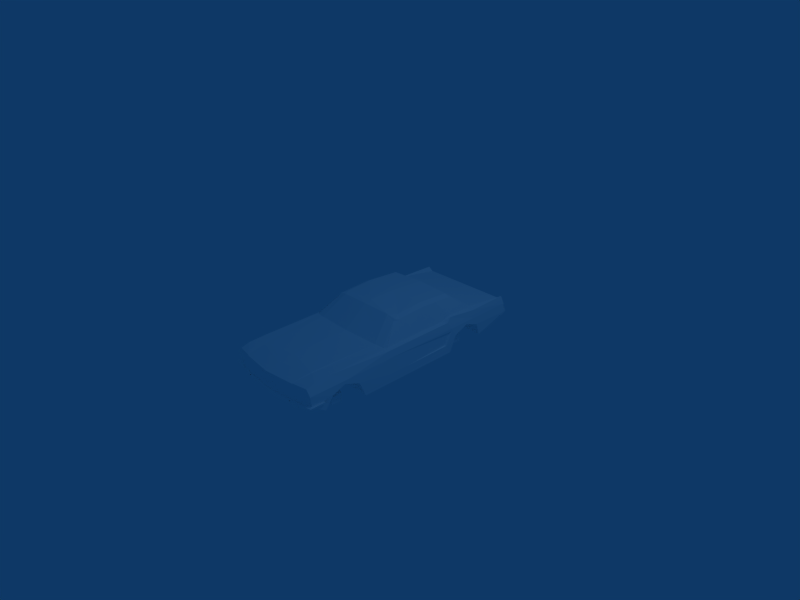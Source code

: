 # Source: ifordEmu-C.blend  (saved by Blender 2.48.1; exported with 4.5.12 LTS)
import bpy
from mathutils import Matrix  # noqa: F401  (used for matrix-valued properties, if any)

bpy.ops.wm.read_factory_settings(use_empty=True)
scene = bpy.context.scene
scene.name = 'Scene'

# ---- collections
col_collection_1 = bpy.data.collections.new('Collection 1'); scene.collection.children.link(col_collection_1)

# ---- materials (node trees are filled in below, after node groups)
mat_material_1bo = bpy.data.materials.new('Material#1bo')
mat_material_1bo.alpha_threshold = 0.0
mat_material_1bo.diffuse_color = (1.0, 1.0, 1.0, 1.0)
mat_material_1bo.roughness = 0.5
mat_material_1bo.line_color = (0.0, 0.0, 0.0, 1.0)

# ---- material node trees

# ---- world
world_world = bpy.data.worlds.new('World'); scene.world = world_world
world_world.color = (0.05656, 0.2208, 0.4)
world_world.use_sun_shadow = False
world_world.sun_shadow_jitter_overblur = 0.0
world_world.cycles.sampling_method = 'MANUAL'
world_world.cycles.sample_map_resolution = 256

# ---- cameras
cam_camera = bpy.data.cameras.new('Camera')
cam_camera.passepartout_alpha = 0.2
cam_camera.clip_end = 100.0
cam_camera.lens = 35.0
cam_camera.ortho_scale = 7.314
cam_camera.show_passepartout = False
cam_camera.show_safe_areas = True
cam_camera.dof.focus_distance = 0.0
cam_camera.dof.aperture_fstop = 128.0

# ---- lights
light_spot = bpy.data.lights.new('Spot', 'POINT')
light_spot.transmission_factor = 0.0
light_spot.cutoff_distance = 30.0
light_spot.energy = 100.0
light_spot.shadow_buffer_clip_start = 1.001
light_spot.shadow_soft_size = 1.0
light_spot.shadow_maximum_resolution = 0.006
light_spot.use_absolute_resolution = True
light_spot.cycles.use_multiple_importance_sampling = False

# ---- meshes
me_body_prm0_ma_material = bpy.data.meshes.new('body.prm0_Ma_Material')
me_body_prm0_ma_material.from_pydata([(0.1109, 1.912, -0.06147), (0.1109, 1.912, -0.06147), (-0.1149, 1.913, 0.0132), (-0.1149, 1.913, 0.0132), (-0.1068, 1.912, -0.06147), (-0.1068, 1.912, -0.06147), (0.1177, 1.913, 0.0132), (0.1177, 1.913, 0.0132), (0.5757, 0.195, 0.3692), (0.5757, 0.195, 0.3692), (0.5757, 0.195, 0.3692), (0.5757, 0.195, 0.3692), (0.5757, 0.195, 0.3692), (0.6853, 0.4825, 0.1386), (0.6853, 0.4825, 0.1386), (0.6853, 0.4825, 0.1386), (0.6853, 0.4825, 0.1386), (0.6853, 0.4825, 0.1386), (0.5591, 0.5111, 0.1554), (0.5591, 0.5111, 0.1554), (0.5591, 0.5111, 0.1554), (-0.1068, 1.887, -0.06147), (-0.1149, 1.888, 0.0132), (0.1177, 1.888, 0.0132), (0.1109, 1.887, -0.06147), (-0.5906, -0.9589, -0.4507), (-0.5906, -0.9589, -0.4507), (-0.5906, -0.9589, -0.4507), (-0.5906, -0.9663, -0.3093), (-0.5906, -0.9663, -0.3093), (-0.5906, -0.9663, -0.3093), (-0.5906, -1.13, -0.3093), (-0.5906, -1.13, -0.3093), (-0.5906, -1.13, -0.3093), (-0.5906, -1.134, -0.4467), (-0.5906, -1.134, -0.4467), (-0.5906, -1.134, -0.4467), (-0.5906, 1.326, -0.4539), (-0.5906, 1.326, -0.4539), (-0.5906, 1.326, -0.4539), (-0.5906, 1.326, -0.3381), (-0.5906, 1.326, -0.3381), (-0.5906, 1.326, -0.3381), (-0.5906, 1.162, -0.3381), (-0.5906, 1.162, -0.3381), (-0.5906, 1.162, -0.3381), (-0.5906, 1.162, -0.4646), (-0.5906, 1.162, -0.4646), (-0.5906, 1.162, -0.4646), (-0.5596, 0.5124, 0.1542), (-0.5596, 0.5124, 0.1542), (-4.123e-05, 0.551, 0.1739), (-4.123e-05, 0.551, 0.1739), (-4.123e-05, 0.551, 0.1739), (-4.128e-05, 0.2237, 0.4226), (-4.128e-05, 0.2237, 0.4226), (-0.5757, 0.195, 0.3692), (-0.5757, 0.195, 0.3692), (-0.5757, 0.195, 0.3692), (-0.5757, 0.195, 0.3692), (-0.5757, 0.195, 0.3692), (-0.6853, 0.4825, 0.1386), (-0.6853, 0.4825, 0.1386), (-0.6853, 0.4825, 0.1386), (-0.6853, 0.4825, 0.1386), (-0.3669, 1.118, -0.3852), (-0.3669, 1.118, -0.3852), (-0.3669, 1.369, -0.3571), (-0.3669, 1.369, -0.3571), (-0.3871, -1.174, -0.3774), (-0.3871, -1.174, -0.3774), (-0.3871, -0.9233, -0.3992), (-0.3871, -0.9233, -0.3992), (0.7345, 0.2182, 0.1261), (0.7345, 0.2182, 0.1261), (0.7345, 0.2182, 0.1261), (0.7345, 0.4667, 0.1185), (0.7345, 0.4667, 0.1185), (0.7345, 0.4667, 0.1185), (0.7345, 0.4667, 0.1185), (0.7345, 0.4667, 0.1185), (0.7345, 0.4667, 0.1185), (0.7345, 0.4667, 0.1185), (0.7345, 0.4667, 0.1185), (0.6006, 0.134, 0.3565), (0.6006, 0.134, 0.3565), (0.6006, 0.134, 0.3565), (-0.4074, -1.174, -0.2124), (-0.4074, -1.174, -0.2124), (-0.3669, 1.118, -0.2124), (-0.3669, 1.118, -0.2124), (-0.7346, 0.2182, 0.1261), (-0.7346, 0.2182, 0.1261), (-0.7346, 0.4667, 0.1185), (-0.7346, 0.4667, 0.1185), (-0.7346, 0.4667, 0.1185), (-0.7346, 0.4667, 0.1185), (-0.7346, 0.4667, 0.1185), (-0.7346, 0.4667, 0.1185), (-0.7346, 0.4667, 0.1185), (-0.6006, 0.134, 0.3565), (-0.6006, 0.134, 0.3565), (-0.3669, 1.369, -0.2124), (-0.3669, 1.369, -0.2124), (-0.4074, -0.9233, -0.2124), (-0.4074, -0.9233, -0.2124), (0.733, -1.92, -0.04843), (0.733, -1.92, -0.04843), (0.733, -1.895, 0.02024), (0.733, -1.895, 0.02024), (0.7352, -1.866, 0.02145), (0.5649, -1.895, 0.02024), (0.5649, -1.895, 0.02024), (0.5628, -1.866, 0.02145), (0.5649, -1.92, -0.04843), (0.5649, -1.92, -0.04843), (0.5628, -1.876, -0.1183), (0.5649, -1.905, -0.1171), (0.5649, -1.905, -0.1171), (0.733, -1.905, -0.1171), (0.733, -1.905, -0.1171), (-0.7332, -1.92, -0.04843), (-0.7332, -1.92, -0.04843), (-0.7332, -1.905, -0.1171), (-0.7332, -1.905, -0.1171), (-0.7353, -1.876, -0.1183), (-0.5651, -1.905, -0.1171), (-0.5651, -1.905, -0.1171), (-0.5629, -1.876, -0.1183), (-0.5651, -1.92, -0.04843), (-0.5651, -1.92, -0.04843), (-0.5629, -1.866, 0.02145), (-0.5651, -1.895, 0.02024), (-0.5651, -1.895, 0.02024), (-0.7332, -1.895, 0.02024), (-0.7332, -1.895, 0.02024), (0.7352, -1.876, -0.1183), (-0.7353, -1.866, 0.02145), (-0.7257, 1.816, 0.06945), (-0.7257, 1.816, 0.06945), (-0.7257, 1.816, 0.06945), (-0.728, 1.687, 0.1041), (-0.728, 1.687, 0.1041), (-0.797, 1.816, -0.01927), (-0.797, 1.816, -0.01927), (-0.7302, 1.414, 0.1147), (-0.7302, 1.414, 0.1147), (-0.797, 1.154, -0.01738), (-0.7831, 0.4913, 0.09371), (-0.797, 0.4913, -0.0155), (-0.7831, 0.134, 0.0956), (-0.797, 0.134, -0.01927), (-0.797, -0.7394, -0.01927), (-0.7945, -0.7394, -0.06304), (-0.7945, -0.7394, -0.06304), (-0.797, -0.8218, -0.1612), (-0.797, -0.8218, -0.1612), (-0.7815, -0.6459, -0.2756), (-0.7815, -0.6459, -0.2756), (-0.7724, -0.7394, -0.421), (-0.7724, -0.7394, -0.421), (-0.7724, 0.134, -0.421), (-0.7724, 0.134, -0.421), (0.7723, 0.134, -0.421), (0.7723, 0.134, -0.421), (0.7723, -0.7394, -0.421), (0.7723, -0.7394, -0.421), (0.7815, -0.6459, -0.2756), (0.7815, -0.6459, -0.2756), (0.797, -0.8218, -0.1612), (0.797, -0.8218, -0.1612), (0.7945, -0.7394, -0.06304), (0.7945, -0.7394, -0.06304), (0.797, -0.7394, -0.01927), (0.797, 0.134, -0.01927), (0.7831, 0.134, 0.0956), (0.797, 0.4913, -0.0155), (0.7831, 0.4913, 0.09371), (0.797, 1.154, -0.01738), (0.7301, 1.414, 0.1147), (0.7301, 1.414, 0.1147), (0.797, 1.816, -0.01927), (0.797, 1.816, -0.01927), (0.7278, 1.687, 0.1041), (0.7278, 1.687, 0.1041), (0.7256, 1.816, 0.06945), (0.7256, 1.816, 0.06945), (0.7256, 1.816, 0.06945), (-0.4922, 1.856, 0.06945), (-0.4922, 1.856, 0.06945), (-0.522, 1.565, 0.1115), (-0.4787, 1.866, 0.06945), (-0.4787, 1.866, 0.06945), (-0.5105, 1.571, 0.1189), (-5.621e-05, 1.708, 0.1067), (-5.074e-05, 1.455, 0.1336), (0.5117, 1.571, 0.1189), (0.5667, 0.5328, 0.1374), (0.5667, 0.5328, 0.1374), (0.5219, 1.565, 0.1115), (0.6926, 0.5017, 0.1232), (0.6926, 0.5017, 0.1232), (0.6926, 0.5017, 0.1232), (0.6926, 0.5017, 0.1232), (0.7345, -0.6048, 0.1261), (0.7345, -0.6048, 0.1261), (0.7345, -0.6048, 0.1261), (0.7831, -0.6633, 0.09606), (0.7615, -0.7376, 0.1547), (0.7831, -1.189, 0.1096), (0.797, -1.189, -0.0155), (0.797, -1.889, -0.01927), (0.797, -1.889, -0.01927), (0.797, -1.276, -0.1475), (0.797, -1.276, -0.1475), (0.797, -1.889, -0.1676), (0.797, -1.889, -0.1676), (0.767, -1.37, -0.3625), (0.767, -1.37, -0.3625), (0.7386, -1.72, -0.33), (0.7386, -1.72, -0.33), (0.7386, -1.72, -0.33), (-0.7346, 0.187, 0.1261), (-0.7346, 0.187, 0.1261), (-0.7346, -0.5293, 0.1261), (-0.7346, -0.5293, 0.1261), (-0.7831, -0.6634, 0.0956), (-0.7615, -0.7377, 0.1537), (-0.797, -1.189, -0.0155), (-0.7831, -1.189, 0.1096), (-0.797, -1.889, -0.01927), (-0.797, -1.889, -0.01927), (-0.7691, -1.856, 0.111), (-0.7691, -1.856, 0.111), (-0.7691, -1.856, 0.111), (0.7207, 1.69, -0.3268), (0.7207, 1.69, -0.3268), (0.7207, 1.69, -0.3268), (0.782, 1.816, -0.1738), (0.782, 1.816, -0.1738), (0.782, 1.816, -0.1738), (0.6214, 1.755, -0.3273), (0.6214, 1.755, -0.3273), (0.4851, 1.866, -0.1738), (0.4758, 1.779, -0.3384), (0.4758, 1.779, -0.3384), (3.044e-06, 1.915, -0.1738), (-2.865e-05, 1.829, -0.3552), (-2.865e-05, 1.829, -0.3552), (-0.4843, 1.866, -0.1738), (-0.4751, 1.779, -0.3384), (-0.4751, 1.779, -0.3384), (-0.6211, 1.755, -0.3273), (-0.6211, 1.755, -0.3273), (-0.7208, 1.69, -0.3268), (-0.7208, 1.69, -0.3268), (-0.7208, 1.69, -0.3268), (-0.782, 1.816, -0.1738), (-0.782, 1.816, -0.1738), (-0.782, 1.816, -0.1738), (-0.7671, 1.563, -0.343), (-0.7671, 1.563, -0.343), (-0.7836, 1.789, -0.1744), (-0.7836, 1.789, -0.1744), (-0.7836, 1.789, -0.1744), (-0.797, 1.46, -0.1474), (-0.797, 1.46, -0.1474), (-0.797, 1.255, -0.06765), (-0.797, 1.255, -0.06765), (-6.031e-05, 1.92, 0.06945), (0.4796, 1.866, 0.06945), (0.4796, 1.866, 0.06945), (0.4919, 1.856, 0.06945), (0.4919, 1.856, 0.06945), (0.7847, 0.134, -0.2747), (0.7723, 0.4913, -0.421), (0.7723, 0.4913, -0.421), (0.7847, 0.4913, -0.2728), (0.797, 1.014, -0.1638), (0.797, 1.014, -0.1638), (0.797, 1.255, -0.06765), (0.797, 1.255, -0.06765), (-0.7616, -0.6324, -0.268), (-0.7616, -0.6324, -0.268), (-0.7847, 0.134, -0.2747), (-0.7847, 0.4913, -0.2728), (-0.7724, 0.4913, -0.421), (-0.7724, 0.4913, -0.421), (-0.797, 1.014, -0.1638), (-0.797, 1.014, -0.1638), (-0.7724, 0.894, -0.421), (-0.7724, 0.894, -0.421), (-2.918e-05, -1.72, -0.33), (-2.918e-05, -1.72, -0.33), (-0.7386, -1.72, -0.33), (-0.7386, -1.72, -0.33), (-0.7386, -1.72, -0.33), (3.415e-05, -1.889, -0.1676), (-0.797, -1.889, -0.1676), (-0.797, -1.889, -0.1676), (3.415e-05, -1.889, -0.01927), (-0.7129, -1.872, 0.04183), (-0.7129, -1.872, 0.04183), (-0.7908, 0.134, -0.03538), (3.415e-05, -1.856, 0.05756), (3.415e-05, -1.856, 0.05756), (0.6978, -1.856, 0.05756), (0.6978, -1.856, 0.05756), (3.415e-05, -1.872, 0.04183), (0.713, -1.872, 0.04183), (0.713, -1.872, 0.04183), (0.7345, -0.5582, 0.1261), (0.7345, -0.5582, 0.1261), (0.7345, -0.5293, 0.1261), (0.7345, -0.5293, 0.1261), (0.7345, 0.187, 0.1261), (0.7345, 0.187, 0.1261), (-0.6927, 0.5017, 0.1232), (-0.6927, 0.5017, 0.1232), (-0.6927, 0.5017, 0.1232), (-0.6927, 0.5017, 0.1232), (-0.5668, 0.5328, 0.1374), (-0.5668, 0.5328, 0.1374), (-0.797, -1.055, -0.06689), (-0.797, -1.055, -0.06689), (-0.797, -1.276, -0.1475), (-0.797, -1.276, -0.1475), (0.7692, -1.856, 0.111), (0.7692, -1.856, 0.111), (0.7692, -1.856, 0.111), (0.7345, -1.157, 0.1502), (0.7345, -1.157, 0.1502), (0.7345, -1.157, 0.1502), (0.7345, -1.157, 0.1502), (0.7345, -1.157, 0.1502), (0.7345, -0.7394, 0.1649), (0.7345, -0.7394, 0.1649), (0.7345, -0.7394, 0.1649), (0.7345, -0.7394, 0.1649), (0.7345, -0.7394, 0.1649), (-0.7346, -0.5582, 0.1261), (-0.7346, -0.5582, 0.1261), (-0.7346, -0.6048, 0.1261), (-0.7346, -0.6048, 0.1261), (-0.7346, -0.6048, 0.1261), (-0.7346, -0.7394, 0.1649), (-0.7346, -0.7394, 0.1649), (-0.7346, -0.7394, 0.1649), (-0.7346, -0.7394, 0.1649), (-0.7346, -0.7394, 0.1649), (-0.7346, -1.157, 0.1502), (-0.7346, -1.157, 0.1502), (-0.7346, -1.157, 0.1502), (-0.7346, -1.157, 0.1502), (-0.7346, -1.157, 0.1502), (0.797, 1.46, -0.1474), (0.797, 1.46, -0.1474), (0.7836, 1.789, -0.1744), (0.7836, 1.789, -0.1744), (0.7836, 1.789, -0.1744), (0.767, 1.563, -0.343), (0.767, 1.563, -0.343), (0.7691, -0.7133, -0.07748), (0.7691, -0.7133, -0.07748), (0.7691, -0.7133, -0.07748), (0.7909, 0.134, -0.03538), (0.7909, 0.134, -0.03538), (0.7616, -0.6324, -0.268), (0.7616, -0.6324, -0.268), (-0.6971, -1.2, 0.1502), (-0.6971, -1.2, 0.1502), (-0.6971, -1.2, 0.1502), (-0.6971, -1.2, 0.1502), (-0.6099, -1.203, 0.1502), (-0.6099, -1.203, 0.1502), (-0.6099, -1.203, 0.1502), (-0.6978, -1.856, 0.05756), (-0.6978, -1.856, 0.05756), (-4.15e-05, -1.223, 0.1502), (-4.15e-05, -1.223, 0.1502), (-4.15e-05, -1.223, 0.1502), (-4.15e-05, -1.223, 0.1502), (0.6124, -1.203, 0.1502), (0.6124, -1.203, 0.1502), (0.6124, -1.203, 0.1502), (0.6999, -1.2, 0.1502), (0.6999, -1.2, 0.1502), (0.6999, -1.2, 0.1502), (0.6999, -1.2, 0.1502), (-0.7691, -0.7133, -0.07748), (-0.7691, -0.7133, -0.07748), (-0.5679, 1.841, -0.1694), (-0.7678, 1.782, -0.1694), (-0.7678, 1.782, -0.1694), (1.819e-05, 1.897, -0.1647), (0.5679, 1.841, -0.1694), (0.7682, 1.782, -0.1694), (0.7682, 1.782, -0.1694), (-0.7671, -1.37, -0.3625), (-0.7671, -1.37, -0.3625), (0.797, -1.055, -0.06689), (0.797, -1.055, -0.06689), (-4.123e-05, 0.5743, 0.1562), (-4.123e-05, 0.5743, 0.1562), (3.472e-05, 1.903, 0.05784), (3.472e-05, 1.903, 0.05784), (0.7723, 0.894, -0.421), (0.7723, 0.894, -0.421), (0.5895, -0.9663, -0.3093), (0.5895, -0.9663, -0.3093), (0.5895, -0.9663, -0.3093), (0.5895, -0.9589, -0.4507), (0.5895, -0.9589, -0.4507), (0.5895, -0.9589, -0.4507), (0.5895, -1.13, -0.3093), (0.5895, -1.13, -0.3093), (0.5895, -1.13, -0.3093), (0.5895, -1.134, -0.4467), (0.5895, -1.134, -0.4467), (0.5895, -1.134, -0.4467), (0.591, 1.162, -0.3381), (0.591, 1.162, -0.3381), (0.591, 1.162, -0.3381), (0.591, 1.326, -0.4539), (0.591, 1.326, -0.4539), (0.591, 1.326, -0.4539), (0.591, 1.162, -0.4646), (0.591, 1.162, -0.4646), (0.591, 1.162, -0.4646), (0.591, 1.326, -0.3381), (0.591, 1.326, -0.3381), (0.591, 1.326, -0.3381), (-0.6006, 0.09668, 0.3678), (-0.6006, 0.05933, 0.3791), (-0.6006, 0.05933, 0.3791), (-0.5987, -0.5667, 0.389), (-0.5968, -0.596, 0.3874), (-0.5968, -0.596, 0.3874), (0.386, -1.174, -0.3774), (0.386, -1.174, -0.3774), (0.386, -0.9233, -0.3992), (0.386, -0.9233, -0.3992), (0.3673, 1.118, -0.3852), (0.3673, 1.118, -0.3852), (0.3673, 1.369, -0.3571), (0.3673, 1.369, -0.3571), (1.817e-05, 1.751, -0.1781), (0.5081, 1.891, -0.1781), (0.8123, 1.592, -0.1781), (0.819, 1.837, -0.1781), (0.8088, 1.592, -0.2027), (0.8073, 1.82, -0.2027), (0.5066, 1.878, -0.2027), (2.931e-07, 1.941, -0.1781), (-0.5115, 1.89, -0.1781), (-0.8123, 1.592, -0.1781), (-0.819, 1.837, -0.1781), (-0.8073, 1.82, -0.2027), (-0.5058, 1.878, -0.2027), (-3.84e-06, 1.929, -0.2027), (9.905e-06, 1.751, -0.2027), (0.7637, -1.899, -0.0789), (0.7637, -1.899, -0.0789), (0.8025, -1.899, -0.0789), (0.8025, -1.899, -0.0789), (0.7967, -1.941, -0.16), (0.7848, -1.828, -0.2132), (0.7848, -1.828, -0.2132), (0.7848, -1.866, -0.2132), (0.0001306, -1.828, -0.2132), (0.0001306, -1.866, -0.2132), (-0.7845, -1.828, -0.2132), (-0.7845, -1.828, -0.2132), (-0.7845, -1.866, -0.2132), (-0.7964, -1.941, -0.16), (-0.7505, -1.941, -0.16), (-0.7634, -1.899, -0.0789), (-0.7634, -1.899, -0.0789), (-0.7426, -1.899, -0.1267), (-0.7426, -1.899, -0.1267), (-0.4306, -1.862, -0.1765), (-0.4306, -1.72, -0.3246), (-0.4306, -1.913, -0.1765), (-0.4306, -1.771, -0.3246), (-0.4513, -1.913, -0.1765), (-0.4513, -1.771, -0.3246), (-0.4513, -1.862, -0.1765), (-0.4513, -1.72, -0.3246), (0.4339, 1.891, -0.2017), (0.4339, 1.841, -0.2017), (0.4339, 1.824, -0.3441), (0.4339, 1.773, -0.3441), (0.4547, 1.824, -0.3441), (0.4547, 1.773, -0.3441), (0.4547, 1.891, -0.2017), (0.4547, 1.841, -0.2017), (-0.4513, 1.89, -0.2017), (-0.4513, 1.839, -0.2017), (-0.4513, 1.822, -0.3441), (-0.4513, 1.771, -0.3441), (-0.4306, 1.822, -0.3441), (-0.4306, 1.771, -0.3441), (-0.4306, 1.89, -0.2017), (-0.4306, 1.839, -0.2017), (0.4547, -1.862, -0.1765), (0.4547, -1.72, -0.3246), (0.4547, -1.913, -0.1765), (0.4547, -1.771, -0.3246), (0.4339, -1.913, -0.1765), (0.4339, -1.771, -0.3246), (0.4339, -1.862, -0.1765), (0.4339, -1.72, -0.3246), (0.0001305, -1.899, -0.1267), (0.0001305, -1.941, -0.16), (0.7429, -1.899, -0.1267), (0.7429, -1.899, -0.1267), (0.7508, -1.941, -0.16), (-0.8088, 1.592, -0.2027), (-0.8022, -1.899, -0.0789), (-0.8022, -1.899, -0.0789), (0.4063, -1.174, -0.2124), (0.4063, -1.174, -0.2124), (0.3673, 1.118, -0.2124), (0.3673, 1.118, -0.2124), (0.5986, -0.5667, 0.389), (0.5986, -0.5667, 0.389), (0.6006, 0.05933, 0.3791), (0.6006, 0.05933, 0.3791), (0.5967, -0.596, 0.3874), (0.5967, -0.596, 0.3874), (0.5967, -0.596, 0.3874), (0.6006, 0.09668, 0.3678), (0.3673, 1.369, -0.2124), (0.3673, 1.369, -0.2124), (0.4063, -0.9233, -0.2124), (0.4063, -0.9233, -0.2124), (-4.129e-05, 0.2019, 0.4392), (-4.129e-05, 0.2019, 0.4392), (0.4449, 0.1849, 0.4255), (0.4449, 0.1849, 0.4255), (0.5767, 0.168, 0.3896), (0.5767, 0.168, 0.3896), (0.5767, 0.168, 0.3896), (-0.5768, 0.168, 0.3896), (-0.5768, 0.168, 0.3896), (-0.5768, 0.168, 0.3896), (-0.445, 0.1849, 0.4255), (-0.445, 0.1849, 0.4255), (-0.445, 0.1849, 0.4255), (0.404, -1.37, -0.3625), (-0.4043, -1.37, -0.3625), (0.404, -0.7394, -0.421), (-0.4043, -0.7394, -0.421), (0.372, 0.894, -0.421), (-0.3722, 0.8905, -0.421), (0.372, 1.56, -0.343), (-0.3722, 1.563, -0.343), (0.6822, -0.8645, 0.2156), (0.6607, -1.12, 0.2082), (-4.149e-05, -1.178, 0.181), (-4.149e-05, -1.144, 0.1649), (-4.149e-05, -1.144, 0.1649), (-0.659, -1.12, 0.2082), (-0.568, -1.031, 0.1649), (-0.568, -1.031, 0.1649), (-0.6822, -0.8645, 0.2156), (-0.6314, -0.8289, 0.1261), (-0.6314, -0.8289, 0.1261), (-0.6314, -0.8289, 0.1261), (-0.4031, 1.392, -0.08278), (-0.4031, 1.079, -0.08295), (0.4442, -1.213, -0.07943), (0.4442, -0.8974, -0.079), (0.4027, 1.081, -0.08295), (0.4027, 1.39, -0.08278), (-0.4454, -0.8974, -0.079), (-0.4454, -1.213, -0.07943), (0.5733, 1.841, -0.01927), (0.4945, 1.866, -0.01927), (-0.4936, 1.866, -0.01927), (0.769, 1.785, -0.01927), (0.5679, -1.031, 0.1649), (0.5679, -1.031, 0.1649), (0.6314, -0.8289, 0.1261), (0.6314, -0.8289, 0.1261), (0.6314, -0.8289, 0.1261), (-0.5929, -0.8839, 0.3663), (-0.5929, -0.8839, 0.3663), (-0.5929, -0.8839, 0.3663), (-0.477, -0.9148, 0.3765), (-0.477, -0.9148, 0.3765), (-4.146e-05, -0.9264, 0.3925), (-4.146e-05, -0.9264, 0.3925), (-0.6006, -0.3472, 0.4017), (-0.6006, -0.3472, 0.4017), (-0.4526, 0.2067, 0.4075), (-0.4526, 0.2067, 0.4075), (0.4525, 0.2067, 0.4075), (0.4525, 0.2067, 0.4075), (0.4525, 0.2067, 0.4075), (0.6006, -0.3472, 0.4017), (0.6006, -0.3472, 0.4017), (0.4772, -0.9148, 0.3765), (0.4772, -0.9148, 0.3765), (0.5928, -0.8839, 0.3663), (0.5928, -0.8839, 0.3663), (0.5928, -0.8839, 0.3663), (-0.7685, 1.785, -0.01927), (-0.5733, 1.841, -0.01927), (-0.5234, -0.8721, 0.4062), (-0.5234, -0.8721, 0.4062), (-0.5234, -0.8721, 0.4062), (-4.145e-05, -0.8841, 0.4272), (-4.145e-05, -0.8841, 0.4272), (0.5233, -0.8721, 0.4062), (0.5233, -0.8721, 0.4062), (0.5233, -0.8721, 0.4062), (0.5454, -0.9131, 0.3742), (0.1507, 0.6415, -0.06215), (0.1351, 0.6415, -0.1663), (0.1507, 0.4223, -0.06215), (0.1351, 0.3858, -0.1663), (-0.1507, 0.4223, -0.06215), (-0.135, 0.3858, -0.1663), (-0.1507, 0.6415, -0.06215), (-0.135, 0.6415, -0.1663), (0.1033, 0.3485, 0.03421), (0.1033, 0.3485, 0.03421), (0.1211, 0.5159, 0.03421), (0.1178, 0.3281, 0.204), (0.1178, 0.3281, 0.204), (0.1211, 0.5333, 0.1454), (0.6263, 0.3281, 0.204), (0.6263, 0.3281, 0.204), (0.6196, 0.4933, 0.1309), (0.641, 0.3485, 0.03421), (0.641, 0.3485, 0.03421), (0.6196, 0.473, 0.03421), (-0.5798, -0.1845, -0.3732), (-0.5798, -0.1845, -0.3732), (-0.5798, -0.1845, -0.3732), (-0.5798, -0.131, -0.2755), (-0.5798, -0.131, -0.2755), (-0.5798, -0.3639, 0.148), (-0.5798, -0.3639, 0.148), (-0.5798, -0.2674, 0.1812), (-0.1655, -0.2674, 0.1812), (-0.1655, -0.131, -0.2755), (-0.1655, -0.131, -0.2755), (-0.1655, -0.3639, 0.148), (-0.1655, -0.3639, 0.148), (-0.1655, -0.1845, -0.3732), (-0.1655, -0.1845, -0.3732), (-0.1655, -0.1845, -0.3732), (0.1657, -0.1845, -0.3732), (0.1657, -0.1845, -0.3732), (0.1657, -0.1845, -0.3732), (0.1657, -0.131, -0.2755), (0.1657, -0.131, -0.2755), (0.1657, -0.3639, 0.148), (0.1657, -0.3639, 0.148), (0.1657, -0.2674, 0.1812), (0.5801, -0.2674, 0.1812), (0.5801, -0.131, -0.2755), (0.5801, -0.131, -0.2755), (0.5801, -0.3639, 0.148), (0.5801, -0.3639, 0.148), (0.5801, -0.1845, -0.3732), (0.5801, -0.1845, -0.3732), (0.5801, -0.1845, -0.3732), (-0.5234, -0.3453, 0.4405), (-0.5234, -0.3453, 0.4405), (-0.5234, 0.06215, 0.4123), (-0.5234, 0.06215, 0.4123), (0.5233, 0.06215, 0.4123), (0.5233, 0.06215, 0.4123), (-4.13e-05, 0.09432, 0.4625), (0.5233, -0.3453, 0.4405), (0.5233, -0.3453, 0.4405), (0.5233, -0.3453, 0.4405), (-4.137e-05, -0.3509, 0.4646), (-0.1211, 0.5159, 0.03421), (-0.1178, 0.3281, 0.204), (-0.1178, 0.3281, 0.204), (-0.1211, 0.5333, 0.1454), (-0.6263, 0.3281, 0.204), (-0.6263, 0.3281, 0.204), (-0.6196, 0.4933, 0.1309), (-0.641, 0.3485, 0.03421), (-0.641, 0.3485, 0.03421), (-0.6196, 0.473, 0.03421), (-0.7393, 0.3583, 0.1075), (-0.7393, 0.3583, 0.1075), (0.7393, 0.3583, 0.1075), (0.7393, 0.3583, 0.1075), (-0.1655, 0.1405, -0.2628), (-0.1655, 0.1405, -0.2628), (-0.5798, 0.1405, -0.2628), (-0.5798, 0.1405, -0.2628), (-0.5798, 0.1388, -0.3733), (-0.5798, 0.1388, -0.3733), (0.5801, 0.1405, -0.2628), (0.5801, 0.1405, -0.2628), (0.1657, 0.1405, -0.2628), (0.1657, 0.1405, -0.2628), (0.1657, 0.1388, -0.3733), (0.1657, 0.1388, -0.3733), (-4.145e-05, -0.8965, 0.1105), (-4.145e-05, -0.8965, 0.1105), (-0.5451, -0.9131, 0.3742), (-0.7346, -0.9161, 0.1261), (-0.7346, -0.9161, 0.1261), (-0.7441, 0.3911, -0.04197), (-0.7441, 0.3911, -0.04197), (-0.7441, 0.3911, -0.04197), (-0.7724, -0.7176, -0.3842), (-0.7724, -0.7176, -0.3842), (-0.7724, -0.7176, -0.3842), (-0.7724, 0.597, -0.3842), (-0.7724, 0.597, -0.3842), (-0.677, -0.8106, 0.1386), (-0.677, -0.6742, -0.2617), (-0.677, -0.6742, -0.2617), (0.0006196, -0.7136, -0.2617), (0.0006196, -0.7136, -0.2617), (0.744, 0.3911, -0.04197), (0.744, 0.3911, -0.04197), (0.744, 0.3911, -0.04197), (0.7345, -0.9161, 0.1261), (0.7345, -0.9161, 0.1261), (0.7723, -0.7176, -0.3842), (0.7723, -0.7176, -0.3842), (0.7723, -0.7176, -0.3842), (0.7723, 0.597, -0.3842), (0.7723, 0.597, -0.3842), (0.7723, 0.597, -0.3842), (0.7534, 0.6155, -0.07763), (0.7534, 0.6155, -0.07763), (0.7534, 0.6155, -0.07763), (0.6782, -0.6742, -0.2617), (0.6782, -0.6742, -0.2617), (0.6782, -0.4027, -0.249), (0.6782, -0.4027, -0.249), (-0.677, -0.4027, -0.249), (-0.677, -0.4027, -0.249), (-4.145e-05, -0.9161, 0.02965), (-0.1033, 0.3485, 0.03421), (-0.1033, 0.3485, 0.03421), (-0.7535, 0.6155, -0.07763), (-0.7535, 0.6155, -0.07763), (-0.7535, 0.6155, -0.07763), (-0.1655, 0.1388, -0.3733), (-0.1655, 0.1388, -0.3733), (0.5801, 0.1388, -0.3733), (0.5801, 0.1388, -0.3733), (0.6782, -0.4045, -0.3733), (0.6782, -0.8106, 0.1386), (-0.677, -0.4045, -0.3733), (-0.5165, 1.291, -0.4028), (-0.5165, 1.291, -0.4028), (-0.4869, 1.284, -0.07419), (-0.4869, 1.284, -0.07419), (-0.5118, 1.228, -0.0732), (-0.5118, 1.228, -0.0732), (-0.5414, 1.236, -0.4018), (-0.5414, 1.236, -0.4018), (-0.4566, 1.203, -0.07873), (-0.4566, 1.203, -0.07873), (-0.4861, 1.211, -0.4074), (-0.4861, 1.211, -0.4074), (-0.4316, 1.259, -0.07973), (-0.4316, 1.259, -0.07973), (-0.4612, 1.266, -0.4084), (-0.4612, 1.266, -0.4084), (-0.5203, -1.091, -0.4009), (-0.5203, -1.091, -0.4009), (-0.4907, -1.07, -0.07222), (-0.4907, -1.07, -0.07222), (-0.4333, -1.051, -0.07865), (-0.4333, -1.051, -0.07865), (-0.4629, -1.072, -0.4073), (-0.4629, -1.072, -0.4073), (-0.4528, -0.993, -0.08071), (-0.4528, -0.993, -0.08071), (-0.4823, -1.015, -0.4094), (-0.4823, -1.015, -0.4094), (-0.5102, -1.012, -0.07428), (-0.5102, -1.012, -0.07428), (-0.5397, -1.034, -0.4029), (-0.5397, -1.034, -0.4029), (0.5191, -1.092, -0.4009), (0.5191, -1.092, -0.4009), (0.4895, -1.07, -0.07222), (0.4895, -1.07, -0.07222), (0.5091, -1.012, -0.07427), (0.5091, -1.012, -0.07427), (0.5386, -1.034, -0.4029), (0.5386, -1.034, -0.4029), (0.4517, -0.9929, -0.08071), (0.4517, -0.9929, -0.08071), (0.4812, -1.015, -0.4094), (0.4812, -1.015, -0.4094), (0.4322, -1.051, -0.07865), (0.4322, -1.051, -0.07865), (0.4617, -1.072, -0.4073), (0.4617, -1.072, -0.4073), (0.5169, 1.291, -0.4028), (0.5169, 1.291, -0.4028), (0.4873, 1.284, -0.07419), (0.4873, 1.284, -0.07419), (0.4321, 1.259, -0.07972), (0.4321, 1.259, -0.07972), (0.4616, 1.266, -0.4084), (0.4616, 1.266, -0.4084), (0.457, 1.203, -0.07873), (0.457, 1.203, -0.07873), (0.4865, 1.211, -0.4074), (0.4865, 1.211, -0.4074), (0.5122, 1.228, -0.0732), (0.5122, 1.228, -0.0732), (0.5418, 1.236, -0.4018), (0.5418, 1.236, -0.4018)], [], [(0, 4, 2), (0, 2, 6), (8, 18, 13), (597, 18, 8), (21, 22, 5), (22, 3, 5), (22, 23, 3), (23, 7, 3), (23, 24, 7), (24, 1, 7), (21, 1, 24), (5, 1, 21), (25, 31, 28), (25, 34, 31), (37, 43, 40), (37, 46, 43), (49, 54, 51), (49, 595, 54), (49, 56, 595), (49, 61, 56), (598, 18, 54), (51, 54, 18), (38, 65, 47), (38, 67, 65), (26, 69, 35), (26, 71, 69), (73, 84, 76), (36, 87, 32), (36, 70, 87), (48, 89, 44), (48, 66, 89), (91, 100, 93), (45, 90, 102), (45, 102, 41), (33, 88, 104), (33, 104, 29), (106, 110, 108), (110, 111, 108), (110, 113, 111), (113, 114, 111), (113, 116, 114), (116, 117, 114), (116, 119, 117), (121, 125, 123), (125, 126, 123), (125, 128, 126), (128, 129, 126), (128, 131, 129), (131, 132, 129), (131, 134, 132), (127, 130, 124), (130, 122, 124), (130, 133, 122), (133, 135, 122), (120, 107, 118), (107, 115, 118), (107, 109, 115), (109, 112, 115), (110, 106, 136), (121, 137, 125), (137, 121, 134), (134, 131, 137), (136, 106, 119), (116, 136, 119), (138, 143, 141), (143, 145, 141), (143, 147, 145), (147, 148, 145), (147, 149, 148), (149, 150, 148), (149, 151, 150), (151, 152, 150), (151, 153, 152), (153, 155, 152), (153, 157, 155), (157, 159, 155), (157, 161, 159), (163, 167, 165), (167, 169, 165), (167, 171, 169), (171, 173, 169), (171, 174, 173), (174, 175, 173), (174, 176, 175), (176, 177, 175), (176, 178, 177), (178, 179, 177), (178, 181, 179), (181, 183, 179), (181, 185, 183), (142, 190, 188), (190, 191, 188), (190, 193, 191), (193, 194, 191), (193, 195, 194), (195, 196, 194), (195, 197, 196), (197, 199, 196), (197, 200, 199), (200, 180, 199), (200, 77, 180), (204, 208, 207), (208, 173, 207), (208, 209, 173), (209, 210, 173), (209, 211, 210), (211, 213, 210), (211, 215, 213), (215, 217, 213), (215, 219, 217), (222, 150, 224), (150, 226, 224), (150, 152, 226), (152, 227, 226), (152, 228, 227), (228, 229, 227), (228, 230, 229), (230, 232, 229), (235, 241, 238), (241, 243, 238), (241, 244, 243), (244, 246, 243), (244, 247, 246), (247, 249, 246), (247, 250, 249), (250, 252, 249), (254, 260, 257), (260, 262, 257), (260, 265, 262), (265, 143, 262), (265, 267, 143), (267, 147, 143), (267, 149, 147), (191, 194, 269), (194, 270, 269), (194, 196, 270), (196, 272, 270), (196, 199, 272), (199, 184, 272), (199, 180, 184), (163, 275, 274), (275, 277, 274), (275, 278, 277), (278, 176, 277), (278, 280, 176), (280, 178, 176), (280, 181, 178), (282, 284, 157), (284, 161, 157), (284, 285, 161), (285, 286, 161), (285, 288, 286), (288, 290, 286), (292, 297, 294), (297, 298, 294), (297, 300, 298), (300, 231, 298), (300, 301, 231), (301, 233, 231), (282, 303, 284), (303, 285, 284), (303, 149, 285), (149, 288, 285), (149, 267, 288), (304, 308, 306), (308, 309, 306), (308, 300, 309), (300, 212, 309), (300, 216, 212), (204, 207, 311), (207, 313, 311), (207, 175, 313), (175, 315, 313), (175, 74, 315), (94, 317, 146), (317, 190, 146), (317, 321, 190), (321, 193, 190), (321, 195, 193), (155, 323, 152), (323, 228, 152), (323, 325, 228), (325, 230, 228), (325, 299, 230), (211, 209, 327), (209, 330, 327), (209, 208, 330), (208, 335, 330), (208, 204, 335), (224, 226, 340), (226, 342, 340), (226, 227, 342), (227, 345, 342), (227, 350, 345), (280, 355, 181), (355, 357, 181), (355, 360, 357), (360, 239, 357), (360, 236, 239), (362, 367, 365), (367, 274, 365), (367, 167, 274), (167, 163, 274), (369, 376, 373), (376, 378, 373), (376, 305, 378), (305, 307, 378), (145, 148, 95), (148, 92, 95), (148, 150, 92), (150, 222, 92), (307, 382, 378), (307, 385, 382), (307, 331, 385), (307, 328, 331), (307, 310, 328), (365, 174, 171), (365, 176, 174), (365, 277, 176), (365, 274, 277), (303, 151, 149), (303, 153, 151), (303, 389, 153), (303, 282, 389), (258, 252, 255), (258, 249, 252), (258, 391, 249), (258, 392, 391), (363, 366, 171), (172, 168, 364), (297, 292, 220), (308, 377, 301), (308, 301, 300), (309, 212, 329), (304, 377, 308), (207, 173, 175), (394, 243, 246), (259, 263, 393), (395, 238, 243), (297, 216, 300), (177, 78, 74), (396, 238, 395), (184, 186, 272), (351, 234, 376), (299, 325, 398), (220, 216, 297), (229, 350, 227), (398, 295, 299), (173, 210, 400), (188, 139, 142), (321, 402, 195), (394, 246, 249), (404, 269, 270), (358, 240, 397), (376, 369, 351), (376, 234, 302), (177, 74, 175), (179, 78, 177), (191, 269, 404), (350, 229, 232), (190, 142, 146), (402, 197, 195), (400, 169, 173), (210, 213, 400), (275, 406, 278), (30, 72, 27), (42, 103, 68), (42, 68, 39), (30, 105, 72), (408, 414, 411), (414, 417, 411), (420, 426, 423), (429, 420, 423), (432, 223, 433), (223, 593, 433), (223, 225, 593), (225, 435, 593), (343, 346, 436), (341, 343, 436), (438, 440, 412), (418, 438, 412), (442, 444, 424), (427, 442, 424), (446, 448, 447), (448, 449, 447), (448, 450, 449), (450, 451, 449), (450, 452, 451), (452, 447, 451), (452, 453, 447), (453, 446, 447), (453, 454, 446), (454, 455, 446), (454, 456, 455), (456, 457, 455), (456, 454, 457), (454, 458, 457), (454, 453, 458), (453, 459, 458), (453, 452, 459), (452, 460, 459), (452, 450, 460), (461, 465, 463), (465, 466, 463), (465, 468, 466), (468, 469, 466), (468, 470, 469), (470, 471, 469), (470, 473, 471), (473, 474, 471), (473, 475, 474), (475, 476, 474), (475, 478, 476), (480, 482, 481), (482, 483, 481), (482, 484, 483), (484, 485, 483), (484, 486, 485), (486, 487, 485), (488, 490, 489), (490, 491, 489), (490, 492, 491), (492, 493, 491), (492, 494, 493), (494, 495, 493), (496, 498, 497), (498, 499, 497), (498, 500, 499), (500, 501, 499), (500, 502, 501), (502, 503, 501), (504, 506, 505), (506, 507, 505), (506, 508, 507), (508, 509, 507), (508, 510, 509), (510, 511, 509), (478, 513, 512), (513, 514, 512), (513, 516, 514), (516, 461, 514), (516, 465, 461), (513, 468, 516), (513, 470, 468), (513, 473, 470), (513, 475, 473), (513, 478, 475), (517, 457, 458), (458, 459, 460), (458, 460, 517), (447, 449, 451), (492, 490, 488), (492, 488, 494), (457, 517, 455), (485, 487, 483), (487, 481, 483), (500, 498, 496), (500, 496, 502), (471, 474, 518), (462, 464, 467), (472, 519, 477), (476, 518, 474), (468, 465, 516), (472, 477, 479), (515, 462, 467), (511, 505, 507), (509, 511, 507), (520, 439, 419), (415, 520, 419), (522, 443, 428), (421, 522, 428), (314, 600, 524), (316, 526, 600), (600, 314, 316), (528, 205, 312), (531, 526, 316), (528, 336, 205), (430, 532, 422), (534, 521, 416), (532, 523, 422), (409, 534, 416), (441, 535, 410), (413, 441, 410), (425, 445, 431), (445, 533, 431), (595, 536, 54), (536, 598, 54), (536, 538, 598), (538, 9, 598), (538, 540, 9), (531, 85, 541), (85, 10, 541), (85, 79, 10), (79, 14, 10), (223, 432, 91), (432, 100, 91), (432, 543, 100), (543, 57, 100), (15, 198, 19), (198, 52, 19), (198, 403, 52), (403, 322, 52), (318, 96, 62), (63, 93, 57), (56, 546, 595), (316, 75, 531), (322, 319, 61), (16, 80, 201), (15, 202, 198), (57, 93, 100), (75, 85, 531), (49, 322, 61), (546, 536, 595), (52, 322, 49), (547, 58, 544), (293, 550, 549), (550, 551, 549), (550, 552, 551), (552, 164, 551), (552, 162, 164), (162, 276, 164), (162, 287, 276), (287, 553, 276), (287, 554, 553), (554, 555, 553), (554, 556, 555), (556, 248, 555), (556, 251, 248), (206, 557, 337), (557, 386, 337), (557, 558, 386), (558, 559, 386), (558, 560, 559), (560, 562, 559), (560, 563, 562), (563, 565, 562), (563, 566, 565), (566, 344, 565), (256, 556, 261), (556, 266, 261), (556, 569, 266), (569, 268, 266), (569, 570, 268), (570, 289, 268), (570, 554, 289), (554, 291, 289), (554, 287, 291), (221, 549, 218), (549, 214, 218), (549, 571, 214), (571, 401, 214), (571, 572, 401), (572, 170, 401), (572, 551, 170), (551, 166, 170), (551, 164, 166), (276, 553, 407), (553, 279, 407), (553, 573, 279), (573, 281, 279), (573, 574, 281), (574, 356, 281), (574, 555, 356), (555, 361, 356), (555, 237, 361), (162, 552, 160), (552, 156, 160), (552, 575, 156), (575, 324, 156), (575, 576, 324), (576, 326, 324), (576, 550, 326), (550, 399, 326), (550, 296, 399), (187, 577, 273), (577, 271, 273), (577, 578, 271), (578, 405, 271), (578, 394, 405), (394, 579, 405), (394, 249, 579), (249, 391, 579), (394, 578, 243), (578, 395, 243), (578, 577, 395), (577, 396, 395), (577, 580, 396), (580, 359, 396), (580, 182, 359), (347, 370, 567), (370, 564, 567), (370, 379, 564), (379, 561, 564), (379, 387, 561), (387, 581, 561), (387, 583, 581), (348, 586, 352), (586, 589, 352), (586, 437, 589), (437, 591, 589), (437, 594, 591), (594, 55, 591), (594, 596, 55), (599, 601, 55), (601, 591, 55), (601, 529, 591), (529, 602, 591), (529, 604, 602), (604, 332, 602), (604, 338, 332), (264, 607, 392), (607, 391, 392), (607, 608, 391), (608, 579, 391), (608, 192, 579), (192, 405, 579), (609, 592, 612), (592, 614, 612), (592, 603, 614), (603, 617, 614), (603, 388, 617), (388, 333, 617), (618, 620, 619), (620, 621, 619), (620, 622, 621), (622, 623, 621), (622, 624, 623), (624, 625, 623), (626, 629, 628), (629, 631, 628), (629, 632, 631), (632, 634, 631), (632, 635, 634), (635, 637, 634), (638, 643, 641), (643, 645, 641), (643, 646, 645), (646, 647, 645), (646, 649, 647), (649, 651, 647), (654, 659, 657), (659, 661, 657), (659, 662, 661), (662, 663, 661), (662, 665, 663), (665, 667, 663), (192, 608, 189), (608, 140, 189), (608, 607, 140), (607, 144, 140), (607, 264, 144), (435, 670, 593), (670, 433, 593), (670, 672, 433), (672, 432, 433), (672, 543, 432), (539, 676, 674), (676, 677, 674), (676, 680, 677), (680, 615, 677), (680, 613, 615), (548, 673, 676), (673, 680, 676), (673, 671, 680), (671, 613, 680), (671, 610, 613), (524, 600, 678), (600, 675, 678), (600, 526, 675), (526, 541, 675), (526, 531, 541), (681, 684, 682), (684, 685, 682), (684, 687, 685), (687, 688, 685), (687, 690, 688), (64, 691, 50), (691, 53, 50), (691, 693, 53), (693, 20, 53), (693, 17, 20), (652, 695, 648), (695, 642, 648), (695, 697, 642), (697, 639, 642), (697, 699, 639), (668, 701, 664), (701, 658, 664), (701, 703, 658), (703, 655, 658), (703, 705, 655), (566, 560, 707), (560, 584, 707), (560, 582, 584), (582, 557, 584), (582, 558, 557), (592, 609, 590), (609, 709, 590), (609, 587, 709), (587, 353, 709), (588, 436, 346), (588, 611, 436), (611, 670, 436), (97, 710, 692), (710, 712, 692), (710, 715, 712), (715, 718, 712), (565, 371, 562), (371, 559, 562), (371, 380, 559), (380, 386, 559), (720, 568, 721), (568, 723, 721), (568, 708, 723), (708, 585, 723), (725, 728, 694), (725, 730, 728), (725, 733, 730), (725, 736, 733), (245, 242, 555), (187, 580, 577), (256, 253, 556), (248, 245, 555), (253, 251, 556), (293, 549, 221), (576, 575, 550), (572, 571, 549), (293, 296, 550), (390, 158, 154), (283, 158, 390), (575, 552, 550), (364, 168, 368), (549, 551, 572), (555, 574, 553), (554, 570, 556), (574, 573, 553), (570, 569, 556), (524, 528, 312), (528, 678, 616), (312, 314, 524), (435, 225, 341), (537, 548, 676), (341, 436, 435), (679, 530, 525), (542, 539, 674), (709, 353, 372), (709, 372, 590), (617, 333, 605), (383, 388, 603), (590, 372, 374), (739, 741, 724), (743, 722, 724), (670, 435, 436), (605, 614, 617), (548, 545, 673), (539, 537, 676), (187, 182, 580), (583, 387, 339), (528, 606, 336), (616, 606, 528), (242, 237, 555), (745, 716, 711), (682, 746, 681), (686, 747, 683), (686, 689, 747), (691, 64, 98), (726, 693, 713), (694, 728, 81), (717, 734, 719), (717, 731, 734), (732, 745, 729), (716, 745, 732), (718, 748, 712), (714, 737, 727), (693, 691, 713), (749, 737, 714), (750, 719, 735), (735, 738, 750), (693, 82, 17), (627, 633, 630), (636, 633, 627), (83, 11, 203), (99, 320, 59), (101, 60, 596), (594, 434, 596), (101, 596, 434), (601, 599, 527), (527, 599, 86), (12, 86, 599), (332, 384, 602), (352, 589, 375), (640, 653, 650), (640, 650, 644), (643, 649, 646), (696, 751, 698), (641, 645, 647), (652, 752, 695), (698, 751, 700), (656, 669, 666), (656, 666, 660), (659, 665, 662), (702, 753, 704), (657, 661, 663), (668, 754, 701), (704, 753, 706), (349, 354, 371), (337, 386, 334), (565, 349, 371), (565, 344, 349), (558, 582, 560), (206, 584, 557), (566, 563, 560), (742, 755, 744), (740, 585, 756), (744, 755, 757), (724, 741, 743), (585, 740, 723), (592, 383, 603), (592, 381, 383), (592, 374, 381), (592, 590, 374), (758, 762, 760), (764, 766, 763), (768, 770, 767), (772, 761, 771), (758, 765, 762), (764, 769, 766), (768, 773, 770), (772, 759, 761), (774, 778, 776), (780, 782, 779), (784, 786, 783), (788, 777, 787), (774, 781, 778), (780, 785, 782), (784, 789, 786), (788, 775, 777), (790, 794, 792), (796, 798, 795), (800, 802, 799), (804, 793, 803), (790, 797, 794), (796, 801, 798), (800, 805, 802), (804, 791, 793), (806, 810, 808), (812, 814, 811), (816, 818, 815), (820, 809, 819), (806, 813, 810), (812, 817, 814), (816, 821, 818), (820, 807, 809)])
_uv = me_body_prm0_ma_material.uv_layers.new(name='UVTex')
_uv.uv.foreach_set('vector', [0.8318, 0.3273, 0.7687, 0.3273, 0.7675, 0.3601, 0.8318, 0.3273, 0.7675, 0.3601, 0.8333, 0.3601, 0.6436, 0.4835, 0.6473, 0.4042, 0.6143, 0.4048, 0.6757, 0.4887, 0.6473, 0.4042, 0.6436, 0.4835, 0.95, 0.0332, 0.9495, 0.0437, 0.9399, 0.0332, 0.9495, 0.0437, 0.9396, 0.0437, 0.9399, 0.0332, 0.9495, 0.0437, 0.9495, 0.0437, 0.9396, 0.0437, 0.9495, 0.0437, 0.9396, 0.0437, 0.9396, 0.0437, 0.9495, 0.0437, 0.95, 0.0332, 0.9396, 0.0437, 0.95, 0.0332, 0.9399, 0.0332, 0.9396, 0.0437, 0.95, 0.0332, 0.9399, 0.0332, 0.95, 0.0332, 0.9399, 0.0332, 0.9399, 0.0332, 0.95, 0.0332, 0.003113, 0.6899, 0.06061, 0.7514, 0.00525, 0.7514, 0.003113, 0.6899, 0.06152, 0.6913, 0.06061, 0.7514, 0.00525, 0.6951, 0.06061, 0.7514, 0.00525, 0.7514, 0.00525, 0.6951, 0.06091, 0.6899, 0.06061, 0.7514, 0.9498, 0.4041, 0.7984, 0.4871, 0.7984, 0.4023, 0.9498, 0.4041, 0.9205, 0.4866, 0.7984, 0.4871, 0.9498, 0.4041, 0.9534, 0.4816, 0.9205, 0.4866, 0.9498, 0.4041, 0.9833, 0.4049, 0.9534, 0.4816, 0.6758, 0.4864, 0.6473, 0.4042, 0.7984, 0.4871, 0.7984, 0.4023, 0.7984, 0.4871, 0.6473, 0.4042, 0.09668, 0.8307, 0.004578, 0.757, 0.09668, 0.7722, 0.09668, 0.8307, 0.004578, 0.843, 0.004578, 0.757, 0.09723, 0.83, 0.004152, 0.7585, 0.09723, 0.7712, 0.09723, 0.83, 0.004152, 0.8423, 0.004152, 0.7585, 0.5421, 0.7814, 0.5541, 0.8215, 0.5061, 0.7809, 0.0813, 0.6906, 0.1638, 0.7917, 0.0813, 0.7498, 0.0813, 0.6906, 0.1729, 0.7203, 0.1638, 0.7917, 0.07868, 0.6921, 0.1721, 0.7991, 0.08844, 0.7537, 0.07868, 0.6921, 0.1581, 0.7112, 0.1721, 0.7991, 0.4471, 0.8544, 0.4291, 0.7991, 0.502, 0.8554, 0.09668, 0.7727, 0.004578, 0.757, 0.004578, 0.843, 0.09668, 0.7727, 0.004578, 0.843, 0.09668, 0.8307, 0.09723, 0.7725, 0.0105, 0.7585, 0.0105, 0.8423, 0.09723, 0.7725, 0.0105, 0.8423, 0.09723, 0.8274, 0.9169, 0.04309, 0.8749, 0.04944, 0.9112, 0.04944, 0.8749, 0.04944, 0.9112, 0.04944, 0.9112, 0.04944, 0.8749, 0.04944, 0.8749, 0.04944, 0.9112, 0.04944, 0.8749, 0.04944, 0.9169, 0.04309, 0.9112, 0.04944, 0.8749, 0.04944, 0.8866, 0.03674, 0.9169, 0.04309, 0.8866, 0.03674, 0.9227, 0.03674, 0.9169, 0.04309, 0.8866, 0.03674, 0.9227, 0.03674, 0.9227, 0.03674, 0.9169, 0.04309, 0.8866, 0.03674, 0.9227, 0.03674, 0.8866, 0.03674, 0.9227, 0.03674, 0.9227, 0.03674, 0.8866, 0.03674, 0.8866, 0.03674, 0.9227, 0.03674, 0.8866, 0.03674, 0.9169, 0.04309, 0.9227, 0.03674, 0.8866, 0.03674, 0.8749, 0.04944, 0.9169, 0.04309, 0.8749, 0.04944, 0.9112, 0.04944, 0.9169, 0.04309, 0.8749, 0.04944, 0.9112, 0.04944, 0.9112, 0.04944, 0.6695, 0.05285, 0.6695, 0.07306, 0.6265, 0.05285, 0.6695, 0.07306, 0.6265, 0.07306, 0.6265, 0.05285, 0.6695, 0.07306, 0.6695, 0.0932, 0.6265, 0.07306, 0.6695, 0.0932, 0.6265, 0.0932, 0.6265, 0.07306, 0.9788, 0.06134, 0.9788, 0.07855, 0.9367, 0.06134, 0.9788, 0.07855, 0.9367, 0.07855, 0.9367, 0.06134, 0.9788, 0.07855, 0.9788, 0.0957, 0.9367, 0.07855, 0.9788, 0.0957, 0.9367, 0.0957, 0.9367, 0.07855, 0.8749, 0.04944, 0.9169, 0.04309, 0.8866, 0.03674, 0.9169, 0.04309, 0.8749, 0.04944, 0.8866, 0.03674, 0.8749, 0.04944, 0.9169, 0.04309, 0.9112, 0.04944, 0.9112, 0.04944, 0.8749, 0.04944, 0.8749, 0.04944, 0.8866, 0.03674, 0.9169, 0.04309, 0.9227, 0.03674, 0.8866, 0.03674, 0.8866, 0.03674, 0.9227, 0.03674, 0.7979, 0.8748, 0.7981, 0.8953, 0.7707, 0.867, 0.7981, 0.8953, 0.7128, 0.8647, 0.7707, 0.867, 0.7981, 0.8953, 0.6553, 0.896, 0.7128, 0.8647, 0.6553, 0.896, 0.5092, 0.8702, 0.7128, 0.8647, 0.6553, 0.896, 0.5095, 0.8964, 0.5092, 0.8702, 0.5095, 0.8964, 0.431, 0.8702, 0.5092, 0.8702, 0.5095, 0.8964, 0.4308, 0.8976, 0.431, 0.8702, 0.4308, 0.8976, 0.2427, 0.8981, 0.431, 0.8702, 0.4308, 0.8976, 0.2427, 0.9078, 0.2427, 0.8981, 0.2427, 0.9078, 0.2247, 0.9314, 0.2427, 0.8981, 0.2427, 0.9078, 0.2631, 0.9582, 0.2247, 0.9314, 0.2631, 0.9582, 0.2426, 0.99, 0.2247, 0.9314, 0.2631, 0.9582, 0.4319, 0.9889, 0.2426, 0.99, 0.5643, 0.6421, 0.7352, 0.6736, 0.756, 0.6421, 0.7352, 0.6736, 0.7743, 0.7003, 0.756, 0.6421, 0.7352, 0.6736, 0.756, 0.7236, 0.7743, 0.7003, 0.756, 0.7236, 0.756, 0.7338, 0.7743, 0.7003, 0.756, 0.7236, 0.5643, 0.7338, 0.756, 0.7338, 0.5643, 0.7338, 0.5643, 0.7609, 0.756, 0.7338, 0.5643, 0.7338, 0.4858, 0.7347, 0.5643, 0.7609, 0.4858, 0.7347, 0.4858, 0.7606, 0.5643, 0.7609, 0.4858, 0.7347, 0.3399, 0.7344, 0.4858, 0.7606, 0.3399, 0.7344, 0.2825, 0.7654, 0.4858, 0.7606, 0.3399, 0.7344, 0.1971, 0.7338, 0.2825, 0.7654, 0.1971, 0.7338, 0.2245, 0.7629, 0.2825, 0.7654, 0.1971, 0.7338, 0.1971, 0.755, 0.2245, 0.7629, 0.01001, 0.4996, 0.05035, 0.4781, 0.05573, 0.5237, 0.05035, 0.4781, 0.05866, 0.5261, 0.05573, 0.5237, 0.05035, 0.4781, 0.05243, 0.4788, 0.05866, 0.5261, 0.05243, 0.4788, 0.1506, 0.5013, 0.05866, 0.5261, 0.05243, 0.4788, 0.1506, 0.4599, 0.1506, 0.5013, 0.1506, 0.4599, 0.2499, 0.4788, 0.1506, 0.5013, 0.1506, 0.4599, 0.2606, 0.3091, 0.2499, 0.4788, 0.2606, 0.3091, 0.2517, 0.4781, 0.2499, 0.4788, 0.2606, 0.3091, 0.2849, 0.3046, 0.2517, 0.4781, 0.2849, 0.3046, 0.2913, 0.4531, 0.2517, 0.4781, 0.2849, 0.3046, 0.2924, 0.2985, 0.2913, 0.4531, 0.7266, 0.768, 0.7556, 0.7749, 0.7398, 0.761, 0.7556, 0.7749, 0.756, 0.7338, 0.7398, 0.761, 0.7556, 0.7749, 0.8552, 0.7643, 0.756, 0.7338, 0.8552, 0.7643, 0.8552, 0.7347, 0.756, 0.7338, 0.8552, 0.7643, 0.9966, 0.7338, 0.8552, 0.7347, 0.9966, 0.7338, 0.8743, 0.7039, 0.8552, 0.7347, 0.9966, 0.7338, 0.9966, 0.6987, 0.8743, 0.7039, 0.9966, 0.6987, 0.895, 0.6559, 0.8743, 0.7039, 0.9966, 0.6987, 0.9724, 0.6616, 0.895, 0.6559, 0.4423, 0.8632, 0.431, 0.8702, 0.2874, 0.8639, 0.431, 0.8702, 0.2585, 0.871, 0.2874, 0.8639, 0.431, 0.8702, 0.2427, 0.8981, 0.2585, 0.871, 0.2427, 0.8981, 0.2424, 0.8569, 0.2585, 0.871, 0.2427, 0.8981, 0.1433, 0.8972, 0.2424, 0.8569, 0.1433, 0.8972, 0.1431, 0.8677, 0.2424, 0.8569, 0.1433, 0.8972, 0.002016, 0.8987, 0.1431, 0.8677, 0.002016, 0.8987, 0.001953, 0.8678, 0.1431, 0.8677, 0.981, 0.2402, 0.9562, 0.2402, 0.9966, 0.2926, 0.9562, 0.2402, 0.9221, 0.2927, 0.9966, 0.2926, 0.9562, 0.2402, 0.9198, 0.2371, 0.9221, 0.2927, 0.9198, 0.2371, 0.8002, 0.2927, 0.9221, 0.2927, 0.9198, 0.2371, 0.8002, 0.2322, 0.8002, 0.2927, 0.8002, 0.2322, 0.6785, 0.2927, 0.8002, 0.2927, 0.8002, 0.2322, 0.681, 0.2371, 0.6785, 0.2927, 0.681, 0.2371, 0.6443, 0.2402, 0.6785, 0.2927, 0.7715, 0.9684, 0.7453, 0.9697, 0.798, 0.9318, 0.7453, 0.9697, 0.7922, 0.9319, 0.798, 0.9318, 0.7453, 0.9697, 0.7225, 0.926, 0.7922, 0.9319, 0.7225, 0.926, 0.7981, 0.8953, 0.7922, 0.9319, 0.7225, 0.926, 0.6776, 0.9078, 0.7981, 0.8953, 0.6776, 0.9078, 0.6553, 0.896, 0.7981, 0.8953, 0.6776, 0.9078, 0.5095, 0.8964, 0.6553, 0.896, 0.05866, 0.5261, 0.1506, 0.5013, 0.1506, 0.5348, 0.1506, 0.5013, 0.2439, 0.5261, 0.1506, 0.5348, 0.1506, 0.5013, 0.2499, 0.4788, 0.2439, 0.5261, 0.2499, 0.4788, 0.2455, 0.5237, 0.2439, 0.5261, 0.2499, 0.4788, 0.2517, 0.4781, 0.2455, 0.5237, 0.2517, 0.4781, 0.2911, 0.4996, 0.2455, 0.5237, 0.2517, 0.4781, 0.2913, 0.4531, 0.2911, 0.4996, 0.5643, 0.6421, 0.4858, 0.6421, 0.5643, 0.6738, 0.4858, 0.6421, 0.4858, 0.6743, 0.5643, 0.6738, 0.4858, 0.6421, 0.3704, 0.6999, 0.4858, 0.6743, 0.3704, 0.6999, 0.4858, 0.7347, 0.4858, 0.6743, 0.3704, 0.6999, 0.3176, 0.7224, 0.4858, 0.7347, 0.3176, 0.7224, 0.3399, 0.7344, 0.4858, 0.7347, 0.3176, 0.7224, 0.1971, 0.7338, 0.3399, 0.7344, 0.2656, 0.957, 0.4313, 0.9573, 0.2631, 0.9582, 0.4313, 0.9573, 0.4319, 0.9889, 0.2631, 0.9582, 0.4313, 0.9573, 0.5096, 0.9572, 0.4319, 0.9889, 0.5096, 0.9572, 0.5098, 0.9893, 0.4319, 0.9889, 0.5096, 0.9572, 0.6248, 0.9306, 0.5098, 0.9893, 0.6248, 0.9306, 0.5981, 0.989, 0.5098, 0.9893, 0.8019, 0.003234, 0.802, 0.04572, 0.6232, 0.003234, 0.802, 0.04572, 0.6094, 0.04572, 0.6232, 0.003234, 0.802, 0.04572, 0.802, 0.08441, 0.6094, 0.04572, 0.802, 0.08441, 0.6094, 0.08441, 0.6094, 0.04572, 0.802, 0.08441, 0.6293, 0.09955, 0.6094, 0.08441, 0.6293, 0.09955, 0.6153, 0.1176, 0.6094, 0.08441, 0.2656, 0.957, 0.4309, 0.9012, 0.4313, 0.9573, 0.4309, 0.9012, 0.5096, 0.9572, 0.4313, 0.9573, 0.4309, 0.9012, 0.5095, 0.8964, 0.5096, 0.9572, 0.5095, 0.8964, 0.6248, 0.9306, 0.5096, 0.9572, 0.5095, 0.8964, 0.6776, 0.9078, 0.6248, 0.9306, 0.802, 0.1035, 0.802, 0.09955, 0.9734, 0.1035, 0.802, 0.09955, 0.9761, 0.09955, 0.9734, 0.1035, 0.802, 0.09955, 0.802, 0.08441, 0.9761, 0.09955, 0.802, 0.08441, 0.9969, 0.08441, 0.9761, 0.09955, 0.802, 0.08441, 0.9969, 0.04572, 0.9969, 0.08441, 0.7266, 0.768, 0.7398, 0.761, 0.7166, 0.768, 0.7398, 0.761, 0.7105, 0.768, 0.7166, 0.768, 0.7398, 0.761, 0.5643, 0.7609, 0.7105, 0.768, 0.5643, 0.7609, 0.5526, 0.768, 0.7105, 0.768, 0.5643, 0.7609, 0.5458, 0.768, 0.5526, 0.768, 0.009523, 0.2985, 0.01758, 0.3046, 0.009828, 0.4531, 0.01758, 0.3046, 0.05035, 0.4781, 0.009828, 0.4531, 0.01758, 0.3046, 0.04108, 0.3091, 0.05035, 0.4781, 0.04108, 0.3091, 0.05243, 0.4788, 0.05035, 0.4781, 0.04108, 0.3091, 0.1506, 0.4599, 0.05243, 0.4788, 0.2247, 0.9314, 0.1729, 0.9087, 0.2427, 0.8981, 0.1729, 0.9087, 0.1433, 0.8972, 0.2427, 0.8981, 0.1729, 0.9087, 0.1242, 0.928, 0.1433, 0.8972, 0.1242, 0.928, 0.002016, 0.8987, 0.1433, 0.8972, 0.1242, 0.928, 0.002016, 0.9338, 0.002016, 0.8987, 0.9966, 0.7338, 0.8552, 0.7643, 0.9966, 0.7646, 0.8552, 0.7643, 0.8481, 0.7734, 0.9966, 0.7646, 0.8552, 0.7643, 0.7556, 0.7749, 0.8481, 0.7734, 0.7556, 0.7749, 0.756, 0.7772, 0.8481, 0.7734, 0.7556, 0.7749, 0.7266, 0.768, 0.756, 0.7772, 0.2874, 0.8639, 0.2585, 0.871, 0.2816, 0.8639, 0.2585, 0.871, 0.2715, 0.8639, 0.2816, 0.8639, 0.2585, 0.871, 0.2424, 0.8569, 0.2715, 0.8639, 0.2424, 0.8569, 0.2422, 0.8541, 0.2715, 0.8639, 0.2424, 0.8569, 0.1505, 0.8582, 0.2422, 0.8541, 0.3176, 0.7224, 0.2727, 0.7039, 0.1971, 0.7338, 0.2727, 0.7039, 0.2026, 0.6974, 0.1971, 0.7338, 0.2727, 0.7039, 0.2498, 0.6605, 0.2026, 0.6974, 0.2498, 0.6605, 0.1971, 0.6975, 0.2026, 0.6974, 0.2498, 0.6605, 0.2237, 0.6619, 0.1971, 0.6975, 0.751, 0.72, 0.7327, 0.6749, 0.5643, 0.7299, 0.7327, 0.6749, 0.5643, 0.6738, 0.5643, 0.7299, 0.7327, 0.6749, 0.7352, 0.6736, 0.5643, 0.6738, 0.7352, 0.6736, 0.5643, 0.6421, 0.5643, 0.6738, 0.01685, 0.1118, 0.01636, 0.004883, 0.03296, 0.1105, 0.01636, 0.004883, 0.1506, 0.108, 0.03296, 0.1105, 0.01636, 0.004883, 0.1506, 0.004883, 0.1506, 0.108, 0.1506, 0.004883, 0.2855, 0.004883, 0.1506, 0.108, 0.7128, 0.8647, 0.5092, 0.8702, 0.5039, 0.8642, 0.5092, 0.8702, 0.4491, 0.8632, 0.5039, 0.8642, 0.5092, 0.8702, 0.431, 0.8702, 0.4491, 0.8632, 0.431, 0.8702, 0.4423, 0.8632, 0.4491, 0.8632, 0.2855, 0.004883, 0.2687, 0.1105, 0.1506, 0.108, 0.2855, 0.004883, 0.2858, 0.1118, 0.2687, 0.1105, 0.2855, 0.004883, 0.2924, 0.1184, 0.2858, 0.1118, 0.2855, 0.004883, 0.2982, 0.004883, 0.2924, 0.1184, 0.2855, 0.004883, 0.2886, 0.002563, 0.2982, 0.004883, 0.5643, 0.7299, 0.5643, 0.7338, 0.756, 0.7236, 0.5643, 0.7299, 0.4858, 0.7347, 0.5643, 0.7338, 0.5643, 0.7299, 0.4858, 0.6743, 0.4858, 0.7347, 0.5643, 0.7299, 0.5643, 0.6738, 0.4858, 0.6743, 0.4309, 0.9012, 0.4308, 0.8976, 0.5095, 0.8964, 0.4309, 0.9012, 0.2427, 0.9078, 0.4308, 0.8976, 0.4309, 0.9012, 0.2474, 0.9114, 0.2427, 0.9078, 0.4309, 0.9012, 0.2656, 0.957, 0.2474, 0.9114, 0.6044, 0.2926, 0.6443, 0.2402, 0.6193, 0.2402, 0.6044, 0.2926, 0.6785, 0.2927, 0.6443, 0.2402, 0.6044, 0.2926, 0.6577, 0.2943, 0.6785, 0.2927, 0.6044, 0.2926, 0.6078, 0.2943, 0.6577, 0.2943, 0.7501, 0.7205, 0.5645, 0.7308, 0.756, 0.7236, 0.01892, 0.2966, 0.01734, 0.2354, 0.003176, 0.2802, 0.802, 0.04572, 0.8019, 0.003234, 0.9828, 0.003234, 0.802, 0.09955, 0.6331, 0.1035, 0.6293, 0.09955, 0.802, 0.09955, 0.6293, 0.09955, 0.802, 0.08441, 0.9761, 0.09955, 0.9969, 0.08441, 0.99, 0.1176, 0.802, 0.1035, 0.6331, 0.1035, 0.802, 0.09955, 0.7398, 0.761, 0.756, 0.7338, 0.5643, 0.7609, 0.8002, 0.2958, 0.9221, 0.2927, 0.8002, 0.2927, 0.6065, 0.2959, 0.6062, 0.295, 0.6104, 0.3012, 0.9426, 0.2943, 0.9966, 0.2926, 0.9221, 0.2927, 0.802, 0.04572, 0.9969, 0.04572, 0.802, 0.08441, 0.4858, 0.7606, 0.4913, 0.7665, 0.5458, 0.768, 0.9933, 0.2943, 0.9966, 0.2926, 0.9426, 0.2943, 0.2911, 0.4996, 0.2908, 0.5182, 0.2455, 0.5237, 0.009523, 0.1184, 0.002016, 0.004883, 0.01636, 0.004883, 0.002016, 0.9338, 0.1242, 0.928, 0.1038, 0.9772, 0.9828, 0.003234, 0.9969, 0.04572, 0.802, 0.04572, 0.1431, 0.8677, 0.1505, 0.8582, 0.2424, 0.8569, 0.1038, 0.9772, 0.02643, 0.9719, 0.002016, 0.9338, 0.756, 0.7338, 0.8552, 0.7347, 0.8259, 0.7229, 0.05573, 0.5237, 0.01032, 0.5182, 0.01001, 0.4996, 0.04108, 0.3091, 0.1506, 0.3162, 0.1506, 0.4599, 0.8002, 0.2958, 0.8002, 0.2927, 0.6785, 0.2927, 0.1506, 0.5325, 0.1506, 0.5348, 0.2439, 0.5261, 0.9942, 0.295, 0.9937, 0.2959, 0.9901, 0.3012, 0.01636, 0.004883, 0.01685, 0.1118, 0.009523, 0.1184, 0.01636, 0.004883, 0.002016, 0.004883, 0.01306, 0.002563, 0.4858, 0.7606, 0.5458, 0.768, 0.5643, 0.7609, 0.2825, 0.7654, 0.4913, 0.7665, 0.4858, 0.7606, 0.05866, 0.5261, 0.1506, 0.5348, 0.1506, 0.5325, 0.1505, 0.8582, 0.1431, 0.8677, 0.001953, 0.8678, 0.05035, 0.4781, 0.01001, 0.4996, 0.009828, 0.4531, 0.1506, 0.3162, 0.2606, 0.3091, 0.1506, 0.4599, 0.8259, 0.7229, 0.7743, 0.7003, 0.756, 0.7338, 0.8552, 0.7347, 0.8743, 0.7039, 0.8259, 0.7229, 0.4858, 0.6421, 0.3975, 0.6421, 0.3704, 0.6999, 0.0813, 0.7498, 0.1729, 0.7108, 0.0813, 0.6892, 0.08844, 0.751, 0.1721, 0.7991, 0.1604, 0.7213, 0.08844, 0.751, 0.1604, 0.7213, 0.0791, 0.6882, 0.0813, 0.7498, 0.1638, 0.7917, 0.1729, 0.7108, 0.00525, 0.7514, 0.06061, 0.7514, 0.003113, 0.6899, 0.06061, 0.7514, 0.06152, 0.6913, 0.003113, 0.6899, 0.06061, 0.7514, 0.06091, 0.6899, 0.00525, 0.6951, 0.00525, 0.7514, 0.06061, 0.7514, 0.00525, 0.6951, 0.4208, 0.796, 0.4403, 0.8544, 0.4128, 0.7937, 0.4403, 0.8544, 0.3246, 0.7888, 0.4128, 0.7937, 0.4403, 0.8544, 0.2854, 0.8551, 0.3246, 0.7888, 0.2854, 0.8551, 0.2769, 0.7919, 0.3246, 0.7888, 0.2696, 0.8551, 0.2403, 0.8453, 0.2711, 0.7924, 0.2797, 0.8551, 0.2696, 0.8551, 0.2711, 0.7924, 0.004945, 0.7574, 0.004945, 0.8422, 0.09668, 0.8307, 0.09686, 0.7708, 0.004945, 0.7574, 0.09668, 0.8307, 0.003969, 0.7573, 0.003969, 0.8437, 0.09595, 0.8289, 0.09595, 0.7721, 0.003969, 0.7573, 0.09595, 0.8289, 0.7998, 0.2887, 0.9999, 0.2887, 0.9251, 0.2887, 0.9999, 0.2887, 0.9999, 0.2887, 0.9251, 0.2887, 0.9999, 0.2887, 0.9988, 0.2828, 0.9999, 0.2887, 0.9988, 0.2828, 0.9988, 0.2828, 0.9999, 0.2887, 0.9988, 0.2828, 0.9248, 0.2828, 0.9988, 0.2828, 0.9248, 0.2828, 0.9251, 0.2887, 0.9988, 0.2828, 0.9248, 0.2828, 0.7998, 0.2887, 0.9251, 0.2887, 0.7998, 0.2887, 0.7998, 0.2887, 0.9251, 0.2887, 0.7998, 0.2887, 0.6741, 0.2887, 0.7998, 0.2887, 0.6741, 0.2887, 0.6003, 0.2887, 0.7998, 0.2887, 0.6741, 0.2887, 0.5988, 0.2887, 0.6003, 0.2887, 0.5988, 0.2887, 0.6011, 0.2828, 0.6003, 0.2887, 0.5988, 0.2887, 0.6741, 0.2887, 0.6011, 0.2828, 0.6741, 0.2887, 0.6754, 0.2828, 0.6011, 0.2828, 0.6741, 0.2887, 0.7998, 0.2887, 0.6754, 0.2828, 0.7998, 0.2887, 0.7998, 0.2828, 0.6754, 0.2828, 0.7998, 0.2887, 0.9248, 0.2828, 0.7998, 0.2828, 0.9248, 0.2828, 0.7998, 0.2828, 0.7998, 0.2828, 0.9248, 0.2828, 0.9988, 0.2828, 0.7998, 0.2828, 0.9854, 0.06781, 0.9929, 0.04809, 0.9944, 0.06781, 0.9929, 0.04809, 0.9903, 0.03528, 0.9944, 0.06781, 0.9929, 0.04809, 0.9903, 0.03528, 0.9903, 0.03528, 0.9903, 0.03528, 0.803, 0.03528, 0.9903, 0.03528, 0.9903, 0.03528, 0.803, 0.03528, 0.803, 0.03528, 0.803, 0.03528, 0.6152, 0.03528, 0.803, 0.03528, 0.803, 0.03528, 0.6152, 0.03528, 0.6152, 0.03528, 0.6152, 0.03528, 0.6124, 0.04809, 0.6152, 0.03528, 0.6152, 0.03528, 0.6234, 0.04809, 0.6124, 0.04809, 0.6234, 0.04809, 0.62, 0.06781, 0.6124, 0.04809, 0.6234, 0.04809, 0.6252, 0.05615, 0.62, 0.06781, 0.6788, 0.04785, 0.6788, 0.04785, 0.6788, 0.03784, 0.6788, 0.04785, 0.6788, 0.03784, 0.6788, 0.03784, 0.6788, 0.04785, 0.6788, 0.04785, 0.6788, 0.03784, 0.6788, 0.04785, 0.6788, 0.03784, 0.6788, 0.03784, 0.6788, 0.04785, 0.6788, 0.04785, 0.6788, 0.03784, 0.6788, 0.04785, 0.6788, 0.03784, 0.6788, 0.03784, 0.8225, 0.2917, 0.8225, 0.2778, 0.8225, 0.2917, 0.8225, 0.2778, 0.8225, 0.2778, 0.8225, 0.2917, 0.8225, 0.2778, 0.8239, 0.2778, 0.8225, 0.2778, 0.8239, 0.2778, 0.8239, 0.2778, 0.8225, 0.2778, 0.8239, 0.2778, 0.8239, 0.2917, 0.8239, 0.2778, 0.8239, 0.2917, 0.8239, 0.2917, 0.8239, 0.2778, 0.7686, 0.2917, 0.7686, 0.2778, 0.7686, 0.2917, 0.7686, 0.2778, 0.7686, 0.2778, 0.7686, 0.2917, 0.7686, 0.2778, 0.7696, 0.2778, 0.7686, 0.2778, 0.7696, 0.2778, 0.7696, 0.2778, 0.7686, 0.2778, 0.7696, 0.2778, 0.7696, 0.2917, 0.7696, 0.2778, 0.7696, 0.2917, 0.7696, 0.2917, 0.7696, 0.2778, 0.6967, 0.04785, 0.6967, 0.04785, 0.6967, 0.03784, 0.6967, 0.04785, 0.6967, 0.03784, 0.6967, 0.03784, 0.6967, 0.04785, 0.6967, 0.04785, 0.6967, 0.03784, 0.6967, 0.04785, 0.6967, 0.03784, 0.6967, 0.03784, 0.6967, 0.04785, 0.6967, 0.04785, 0.6967, 0.03784, 0.6967, 0.04785, 0.6967, 0.03784, 0.6967, 0.03784, 0.6252, 0.05615, 0.803, 0.04809, 0.803, 0.05615, 0.803, 0.04809, 0.9807, 0.05615, 0.803, 0.05615, 0.803, 0.04809, 0.9825, 0.04809, 0.9807, 0.05615, 0.9825, 0.04809, 0.9854, 0.06781, 0.9807, 0.05615, 0.9825, 0.04809, 0.9929, 0.04809, 0.9854, 0.06781, 0.803, 0.04809, 0.9903, 0.03528, 0.9825, 0.04809, 0.803, 0.04809, 0.803, 0.03528, 0.9903, 0.03528, 0.803, 0.04809, 0.6152, 0.03528, 0.803, 0.03528, 0.803, 0.04809, 0.6234, 0.04809, 0.6152, 0.03528, 0.803, 0.04809, 0.6252, 0.05615, 0.6234, 0.04809, 0.6006, 0.2828, 0.6011, 0.2828, 0.6754, 0.2828, 0.6754, 0.2828, 0.7998, 0.2828, 0.7998, 0.2828, 0.6754, 0.2828, 0.7998, 0.2828, 0.6006, 0.2828, 0.9251, 0.2887, 0.9999, 0.2887, 0.9988, 0.2828, 0.8239, 0.2778, 0.8225, 0.2778, 0.8225, 0.2917, 0.8239, 0.2778, 0.8225, 0.2917, 0.8239, 0.2917, 0.6011, 0.2828, 0.6006, 0.2828, 0.6003, 0.2887, 0.6788, 0.03784, 0.6788, 0.03784, 0.6788, 0.03784, 0.6788, 0.03784, 0.6788, 0.03784, 0.6788, 0.03784, 0.7696, 0.2778, 0.7686, 0.2778, 0.7686, 0.2917, 0.7696, 0.2778, 0.7686, 0.2917, 0.7696, 0.2917, 0.6152, 0.03528, 0.6124, 0.04809, 0.6109, 0.06781, 0.9307, 0.03998, 0.9293, 0.03998, 0.9296, 0.05237, 0.9751, 0.05237, 0.9753, 0.03998, 0.9748, 0.03998, 0.62, 0.06781, 0.6109, 0.06781, 0.6124, 0.04809, 0.9903, 0.03528, 0.9929, 0.04809, 0.9825, 0.04809, 0.9751, 0.05237, 0.9748, 0.03998, 0.9738, 0.03998, 0.9307, 0.03998, 0.9307, 0.03998, 0.9296, 0.05237, 0.6967, 0.03784, 0.6967, 0.03784, 0.6967, 0.03784, 0.6967, 0.03784, 0.6967, 0.03784, 0.6967, 0.03784, 0.1638, 0.7917, 0.1729, 0.7203, 0.0813, 0.6906, 0.0813, 0.7498, 0.1638, 0.7917, 0.0813, 0.6906, 0.1721, 0.7991, 0.1581, 0.7112, 0.07868, 0.6921, 0.08844, 0.7537, 0.1721, 0.7991, 0.07868, 0.6921, 0.7105, 0.7791, 0.6703, 0.8442, 0.7186, 0.8412, 0.5526, 0.7791, 0.5806, 0.839, 0.6703, 0.8442, 0.6703, 0.8442, 0.7105, 0.7791, 0.5526, 0.7791, 0.7244, 0.8409, 0.7266, 0.7791, 0.7166, 0.7791, 0.5724, 0.8361, 0.5806, 0.839, 0.5526, 0.7791, 0.7244, 0.8409, 0.756, 0.7882, 0.7266, 0.7791, 0.09595, 0.8289, 0.003969, 0.8437, 0.09595, 0.7721, 0.01373, 0.8422, 0.01373, 0.7574, 0.09668, 0.7722, 0.003969, 0.8437, 0.003969, 0.7573, 0.09595, 0.7721, 0.09723, 0.8274, 0.01373, 0.8422, 0.09668, 0.7722, 0.1729, 0.7108, 0.1638, 0.7917, 0.0813, 0.7498, 0.0813, 0.6892, 0.1729, 0.7108, 0.0813, 0.7498, 0.0791, 0.6882, 0.1604, 0.7213, 0.08844, 0.751, 0.1604, 0.7213, 0.1721, 0.7991, 0.08844, 0.751, 0.9205, 0.4866, 0.7984, 0.4921, 0.7984, 0.4871, 0.7984, 0.4921, 0.6758, 0.4864, 0.7984, 0.4871, 0.7984, 0.4921, 0.6779, 0.4921, 0.6758, 0.4864, 0.6779, 0.4921, 0.6436, 0.4816, 0.6758, 0.4864, 0.6779, 0.4921, 0.6433, 0.4885, 0.6436, 0.4816, 0.5724, 0.8361, 0.5643, 0.8335, 0.5567, 0.8414, 0.5643, 0.8335, 0.5507, 0.8364, 0.5567, 0.8414, 0.5643, 0.8335, 0.4913, 0.7776, 0.5507, 0.8364, 0.4913, 0.7776, 0.488, 0.7822, 0.5507, 0.8364, 0.4403, 0.8544, 0.4208, 0.796, 0.4471, 0.8544, 0.4208, 0.796, 0.4291, 0.7991, 0.4471, 0.8544, 0.4208, 0.796, 0.4371, 0.7908, 0.4291, 0.7991, 0.4371, 0.7908, 0.4426, 0.7961, 0.4291, 0.7991, 0.616, 0.4048, 0.6469, 0.3984, 0.6489, 0.4042, 0.6469, 0.3984, 0.7992, 0.4023, 0.6489, 0.4042, 0.6469, 0.3984, 0.7992, 0.3971, 0.7992, 0.4023, 0.7992, 0.3971, 0.9515, 0.3987, 0.7992, 0.4023, 0.01911, 0.319, 0.01172, 0.3032, 0.02008, 0.3098, 0.5052, 0.8507, 0.502, 0.8554, 0.4426, 0.7961, 0.9534, 0.4816, 0.9185, 0.4921, 0.9205, 0.4866, 0.5526, 0.7791, 0.5458, 0.7791, 0.5724, 0.8361, 0.9515, 0.3987, 0.985, 0.4, 0.9833, 0.4049, 0.2818, 0.3098, 0.2916, 0.3032, 0.2831, 0.319, 0.616, 0.4048, 0.614, 0.3998, 0.6469, 0.3984, 0.4426, 0.7961, 0.502, 0.8554, 0.4291, 0.7991, 0.5458, 0.7791, 0.5643, 0.8335, 0.5724, 0.8361, 0.9498, 0.4041, 0.9515, 0.3987, 0.9833, 0.4049, 0.9185, 0.4921, 0.7984, 0.4921, 0.9205, 0.4866, 0.7992, 0.4023, 0.9515, 0.3987, 0.9498, 0.4041, 0.9188, 0.489, 0.9536, 0.4788, 0.9541, 0.4857, 0.9966, 0.5605, 0.97, 0.5286, 0.9702, 0.5937, 0.97, 0.5286, 0.9231, 0.5937, 0.9702, 0.5937, 0.97, 0.5286, 0.923, 0.5286, 0.9231, 0.5937, 0.923, 0.5286, 0.8562, 0.6241, 0.9231, 0.5937, 0.923, 0.5286, 0.8557, 0.4984, 0.8562, 0.6241, 0.8557, 0.4984, 0.8287, 0.6243, 0.8562, 0.6241, 0.8557, 0.4984, 0.8284, 0.4985, 0.8287, 0.6243, 0.8284, 0.4985, 0.7976, 0.5914, 0.8287, 0.6243, 0.8284, 0.4985, 0.7974, 0.5314, 0.7976, 0.5914, 0.7974, 0.5314, 0.7463, 0.5916, 0.7976, 0.5914, 0.7974, 0.5314, 0.7459, 0.5316, 0.7463, 0.5916, 0.7459, 0.5316, 0.726, 0.5612, 0.7463, 0.5916, 0.7459, 0.5316, 0.7297, 0.5231, 0.726, 0.5612, 0.3064, 0.301, 0.3176, 0.3709, 0.3067, 0.3369, 0.3176, 0.3709, 0.3148, 0.4607, 0.3067, 0.3369, 0.3176, 0.3709, 0.3225, 0.4386, 0.3148, 0.4607, 0.3225, 0.4386, 0.4504, 0.4534, 0.3148, 0.4607, 0.3225, 0.4386, 0.4504, 0.4443, 0.4504, 0.4534, 0.4504, 0.4443, 0.5801, 0.4369, 0.4504, 0.4534, 0.4504, 0.4443, 0.5619, 0.4128, 0.5801, 0.4369, 0.5619, 0.4128, 0.5837, 0.3687, 0.5801, 0.4369, 0.5619, 0.4128, 0.5741, 0.3591, 0.5837, 0.3687, 0.5741, 0.3591, 0.5938, 0.2989, 0.5837, 0.3687, 0.7361, 0.5027, 0.7459, 0.5316, 0.7458, 0.4991, 0.7459, 0.5316, 0.7539, 0.4972, 0.7458, 0.4991, 0.7459, 0.5316, 0.7592, 0.5288, 0.7539, 0.4972, 0.7592, 0.5288, 0.7695, 0.4972, 0.7539, 0.4972, 0.7592, 0.5288, 0.783, 0.5289, 0.7695, 0.4972, 0.783, 0.5289, 0.788, 0.4972, 0.7695, 0.4972, 0.783, 0.5289, 0.7974, 0.5314, 0.788, 0.4972, 0.7974, 0.5314, 0.7974, 0.4985, 0.788, 0.4972, 0.7974, 0.5314, 0.8284, 0.4985, 0.7974, 0.4985, 0.9966, 0.621, 0.9702, 0.5937, 0.9703, 0.6237, 0.9702, 0.5937, 0.963, 0.6261, 0.9703, 0.6237, 0.9702, 0.5937, 0.9583, 0.5968, 0.963, 0.6261, 0.9583, 0.5968, 0.9463, 0.6261, 0.963, 0.6261, 0.9583, 0.5968, 0.9351, 0.5969, 0.9463, 0.6261, 0.9351, 0.5969, 0.9296, 0.6261, 0.9463, 0.6261, 0.9351, 0.5969, 0.9231, 0.5937, 0.9296, 0.6261, 0.9231, 0.5937, 0.9232, 0.624, 0.9296, 0.6261, 0.9231, 0.5937, 0.8562, 0.6241, 0.9232, 0.624, 0.8287, 0.6243, 0.7976, 0.5914, 0.7976, 0.6243, 0.7976, 0.5914, 0.7883, 0.6264, 0.7976, 0.6243, 0.7976, 0.5914, 0.7831, 0.5942, 0.7883, 0.6264, 0.7831, 0.5942, 0.77, 0.6265, 0.7883, 0.6264, 0.7831, 0.5942, 0.7595, 0.5942, 0.77, 0.6265, 0.7595, 0.5942, 0.7543, 0.6267, 0.77, 0.6265, 0.7595, 0.5942, 0.7463, 0.5916, 0.7543, 0.6267, 0.7463, 0.5916, 0.7465, 0.6241, 0.7543, 0.6267, 0.7463, 0.5916, 0.7364, 0.6205, 0.7465, 0.6241, 0.8557, 0.4984, 0.923, 0.5286, 0.9229, 0.4984, 0.923, 0.5286, 0.9291, 0.4972, 0.9229, 0.4984, 0.923, 0.5286, 0.9349, 0.525, 0.9291, 0.4972, 0.9349, 0.525, 0.9459, 0.4972, 0.9291, 0.4972, 0.9349, 0.525, 0.958, 0.525, 0.9459, 0.4972, 0.958, 0.525, 0.9626, 0.4972, 0.9459, 0.4972, 0.958, 0.525, 0.97, 0.5286, 0.9626, 0.4972, 0.97, 0.5286, 0.97, 0.4985, 0.9626, 0.4972, 0.97, 0.5286, 0.9966, 0.501, 0.97, 0.4985, 0.9823, 0.3754, 0.9439, 0.3457, 0.9236, 0.3754, 0.9439, 0.3457, 0.921, 0.3754, 0.9236, 0.3754, 0.9439, 0.3457, 0.9242, 0.3457, 0.921, 0.3754, 0.9242, 0.3457, 0.8002, 0.3722, 0.921, 0.3754, 0.9242, 0.3457, 0.8002, 0.2958, 0.8002, 0.3722, 0.8002, 0.2958, 0.6761, 0.3457, 0.8002, 0.3722, 0.8002, 0.2958, 0.6785, 0.2927, 0.6761, 0.3457, 0.6785, 0.2927, 0.6577, 0.2943, 0.6761, 0.3457, 0.8002, 0.2958, 0.9242, 0.3457, 0.9221, 0.2927, 0.9242, 0.3457, 0.9426, 0.2943, 0.9221, 0.2927, 0.9242, 0.3457, 0.9439, 0.3457, 0.9426, 0.2943, 0.9439, 0.3457, 0.9933, 0.2943, 0.9426, 0.2943, 0.9439, 0.3457, 0.9934, 0.3457, 0.9933, 0.2943, 0.9934, 0.3457, 0.9966, 0.2926, 0.9933, 0.2943, 0.9934, 0.3457, 0.9994, 0.3457, 0.9966, 0.2926, 0.3084, 0.5253, 0.3157, 0.47, 0.3281, 0.5144, 0.3157, 0.47, 0.3397, 0.4905, 0.3281, 0.5144, 0.3157, 0.47, 0.4523, 0.4681, 0.3397, 0.4905, 0.4523, 0.4681, 0.4523, 0.477, 0.3397, 0.4905, 0.4523, 0.4681, 0.5912, 0.47, 0.4523, 0.477, 0.5912, 0.47, 0.5651, 0.4905, 0.4523, 0.477, 0.5912, 0.47, 0.5777, 0.5144, 0.5651, 0.4905, 0.271, 0.1518, 0.2738, 0.1481, 0.271, 0.1411, 0.2738, 0.1481, 0.2767, 0.1474, 0.271, 0.1411, 0.2738, 0.1481, 0.2738, 0.1554, 0.2767, 0.1474, 0.2738, 0.1554, 0.2871, 0.1469, 0.2767, 0.1474, 0.2738, 0.1554, 0.2738, 0.1619, 0.2871, 0.1469, 0.2738, 0.1619, 0.2871, 0.1762, 0.2871, 0.1469, 0.2738, 0.1619, 0.2769, 0.176, 0.2871, 0.1762, 0.2969, 0.176, 0.3002, 0.1619, 0.2871, 0.1762, 0.3002, 0.1619, 0.2871, 0.1469, 0.2871, 0.1762, 0.3002, 0.1619, 0.3002, 0.1554, 0.2871, 0.1469, 0.3002, 0.1554, 0.2974, 0.1474, 0.2871, 0.1469, 0.3002, 0.1554, 0.3001, 0.1481, 0.2974, 0.1474, 0.3001, 0.1481, 0.3021, 0.1411, 0.2974, 0.1474, 0.3001, 0.1481, 0.3021, 0.1518, 0.3021, 0.1411, 0.6044, 0.2926, 0.6076, 0.3457, 0.6078, 0.2943, 0.6076, 0.3457, 0.6577, 0.2943, 0.6078, 0.2943, 0.6076, 0.3457, 0.6563, 0.3457, 0.6577, 0.2943, 0.6563, 0.3457, 0.6761, 0.3457, 0.6577, 0.2943, 0.6563, 0.3457, 0.6804, 0.3754, 0.6761, 0.3457, 0.6804, 0.3754, 0.8002, 0.3722, 0.6761, 0.3457, 0.6628, 0.2189, 0.8018, 0.2146, 0.8018, 0.2252, 0.8018, 0.2146, 0.9405, 0.2189, 0.8018, 0.2252, 0.8018, 0.2146, 0.928, 0.2096, 0.9405, 0.2189, 0.928, 0.2096, 0.9462, 0.2088, 0.9405, 0.2189, 0.928, 0.2096, 0.9867, 0.1398, 0.9462, 0.2088, 0.9867, 0.1398, 0.995, 0.1398, 0.9462, 0.2088, 0.3176, 0.6315, 0.3176, 0.6315, 0.3108, 0.5472, 0.3176, 0.6315, 0.3108, 0.5472, 0.3108, 0.5472, 0.3176, 0.6315, 0.181, 0.6315, 0.3108, 0.5472, 0.181, 0.6315, 0.1874, 0.5472, 0.3108, 0.5472, 0.181, 0.6315, 0.181, 0.6315, 0.1874, 0.5472, 0.181, 0.6315, 0.1874, 0.5472, 0.1874, 0.5472, 0.493, 0.5637, 0.4893, 0.5964, 0.4883, 0.5967, 0.4893, 0.5964, 0.4883, 0.6238, 0.4883, 0.5967, 0.4893, 0.5964, 0.3555, 0.5964, 0.4883, 0.6238, 0.3555, 0.5964, 0.3575, 0.6129, 0.4883, 0.6238, 0.3555, 0.5964, 0.3517, 0.5637, 0.3575, 0.6129, 0.3517, 0.5637, 0.3575, 0.5885, 0.3575, 0.6129, 0.995, 0.8984, 0.995, 0.9825, 0.995, 0.9131, 0.995, 0.9825, 0.995, 0.9877, 0.995, 0.9131, 0.995, 0.9825, 0.9144, 0.9877, 0.995, 0.9877, 0.9144, 0.9877, 0.9144, 0.9131, 0.995, 0.9877, 0.9144, 0.9877, 0.9144, 0.9825, 0.9144, 0.9131, 0.9144, 0.9825, 0.9144, 0.8984, 0.9144, 0.9131, 0.9089, 0.9023, 0.9089, 0.9816, 0.9089, 0.9161, 0.9089, 0.9816, 0.9089, 0.9863, 0.9089, 0.9161, 0.9089, 0.9816, 0.8242, 0.9863, 0.9089, 0.9863, 0.8242, 0.9863, 0.8242, 0.9161, 0.9089, 0.9863, 0.8242, 0.9863, 0.8242, 0.9816, 0.8242, 0.9161, 0.8242, 0.9816, 0.8242, 0.9023, 0.8242, 0.9161, 0.6804, 0.3754, 0.6563, 0.3457, 0.6765, 0.3754, 0.6563, 0.3457, 0.6179, 0.3754, 0.6765, 0.3754, 0.6563, 0.3457, 0.6076, 0.3457, 0.6179, 0.3754, 0.6076, 0.3457, 0.6013, 0.3457, 0.6179, 0.3754, 0.6076, 0.3457, 0.6044, 0.2926, 0.6013, 0.3457, 0.2769, 0.7919, 0.325, 0.7797, 0.3246, 0.7888, 0.325, 0.7797, 0.4128, 0.7937, 0.3246, 0.7888, 0.325, 0.7797, 0.4135, 0.7859, 0.4128, 0.7937, 0.4135, 0.7859, 0.4208, 0.796, 0.4128, 0.7937, 0.4135, 0.7859, 0.4371, 0.7908, 0.4208, 0.796, 0.2374, 0.2967, 0.1506, 0.2819, 0.2517, 0.277, 0.1506, 0.2819, 0.2517, 0.2103, 0.2517, 0.277, 0.1506, 0.2819, 0.1506, 0.2092, 0.2517, 0.2103, 0.1506, 0.2092, 0.2517, 0.1246, 0.2517, 0.2103, 0.1506, 0.2092, 0.1506, 0.1222, 0.2517, 0.1246, 0.06494, 0.2967, 0.05029, 0.277, 0.1506, 0.2819, 0.05029, 0.277, 0.1506, 0.2092, 0.1506, 0.2819, 0.05029, 0.277, 0.05029, 0.2103, 0.1506, 0.2092, 0.05029, 0.2103, 0.1506, 0.1222, 0.1506, 0.2092, 0.05029, 0.2103, 0.05029, 0.1246, 0.1506, 0.1222, 0.7186, 0.8412, 0.6703, 0.8442, 0.6698, 0.853, 0.6703, 0.8442, 0.5801, 0.8467, 0.6698, 0.853, 0.6703, 0.8442, 0.5806, 0.839, 0.5801, 0.8467, 0.5806, 0.839, 0.5567, 0.8414, 0.5801, 0.8467, 0.5806, 0.839, 0.5724, 0.8361, 0.5567, 0.8414, 0.4883, 0.5967, 0.4883, 0.6238, 0.4893, 0.5964, 0.4883, 0.6238, 0.3555, 0.5964, 0.4893, 0.5964, 0.4883, 0.6238, 0.3575, 0.6129, 0.3555, 0.5964, 0.3575, 0.6129, 0.3517, 0.5637, 0.3555, 0.5964, 0.3575, 0.6129, 0.3575, 0.5885, 0.3517, 0.5637, 0.34, 0.6125, 0.3259, 0.5815, 0.3733, 0.6215, 0.3259, 0.5815, 0.5204, 0.6333, 0.3733, 0.6215, 0.3259, 0.5815, 0.7131, 0.5815, 0.5204, 0.6333, 0.7131, 0.5815, 0.6658, 0.6215, 0.5204, 0.6333, 0.7131, 0.5815, 0.699, 0.6125, 0.6658, 0.6215, 0.9127, 0.8976, 0.9127, 0.9887, 0.9127, 0.9119, 0.9127, 0.9887, 0.9965, 0.9119, 0.9127, 0.9119, 0.9127, 0.9887, 0.9965, 0.9887, 0.9965, 0.9119, 0.9965, 0.9887, 0.9965, 0.8976, 0.9965, 0.9119, 0.9965, 0.9887, 0.9965, 0.988, 0.9965, 0.8976, 0.8272, 0.8967, 0.8272, 0.9882, 0.8272, 0.9117, 0.8272, 0.9882, 0.9102, 0.9117, 0.8272, 0.9117, 0.8272, 0.9882, 0.9102, 0.9882, 0.9102, 0.9117, 0.9102, 0.9882, 0.9102, 0.8967, 0.9102, 0.9117, 0.9102, 0.9882, 0.9102, 0.9877, 0.9102, 0.8967, 0.5741, 0.3591, 0.4504, 0.4443, 0.4498, 0.3789, 0.4504, 0.4443, 0.3275, 0.3611, 0.4498, 0.3789, 0.4504, 0.4443, 0.3407, 0.414, 0.3275, 0.3611, 0.3407, 0.414, 0.3176, 0.3709, 0.3275, 0.3611, 0.3407, 0.414, 0.3225, 0.4386, 0.3176, 0.3709, 0.8018, 0.2146, 0.6628, 0.2189, 0.6746, 0.2096, 0.6628, 0.2189, 0.6566, 0.2088, 0.6746, 0.2096, 0.6628, 0.2189, 0.6453, 0.2063, 0.6566, 0.2088, 0.6453, 0.2063, 0.608, 0.1398, 0.6566, 0.2088, 0.2081, 0.797, 0.2711, 0.7924, 0.2403, 0.8453, 0.2081, 0.797, 0.2105, 0.7878, 0.2711, 0.7924, 0.2105, 0.7878, 0.325, 0.7797, 0.2711, 0.7924, 0.9813, 0.8797, 0.8387, 0.8815, 0.97, 0.8785, 0.8387, 0.8815, 0.9739, 0.8533, 0.97, 0.8785, 0.8387, 0.8815, 0.8586, 0.7963, 0.9739, 0.8533, 0.8586, 0.7963, 0.9951, 0.7963, 0.9739, 0.8533, 0.5837, 0.3687, 0.5881, 0.4585, 0.5801, 0.4369, 0.5881, 0.4585, 0.4504, 0.4534, 0.5801, 0.4369, 0.5881, 0.4585, 0.4504, 0.4653, 0.4504, 0.4534, 0.4504, 0.4653, 0.3148, 0.4607, 0.4504, 0.4534, 0.8248, 0.9902, 0.8301, 0.9878, 0.8248, 0.9045, 0.8301, 0.9878, 0.9106, 0.9045, 0.8248, 0.9045, 0.8301, 0.9878, 0.9104, 0.9844, 0.9106, 0.9045, 0.9104, 0.9844, 0.9909, 0.9878, 0.9106, 0.9045, 0.9739, 0.8533, 0.8387, 0.8815, 0.97, 0.8785, 0.9739, 0.8533, 0.8586, 0.7963, 0.8387, 0.8815, 0.9739, 0.8533, 0.9951, 0.7963, 0.8586, 0.7963, 0.9739, 0.8533, 0.9968, 0.8471, 0.9951, 0.7963, 0.7297, 0.6003, 0.7315, 0.6119, 0.7463, 0.5916, 0.9823, 0.3754, 0.9934, 0.3457, 0.9439, 0.3457, 0.7361, 0.5027, 0.7314, 0.5112, 0.7459, 0.5316, 0.726, 0.5612, 0.7297, 0.6003, 0.7463, 0.5916, 0.7314, 0.5112, 0.7297, 0.5231, 0.7459, 0.5316, 0.9966, 0.5605, 0.9702, 0.5937, 0.9966, 0.621, 0.958, 0.525, 0.9349, 0.525, 0.97, 0.5286, 0.9351, 0.5969, 0.9583, 0.5968, 0.9702, 0.5937, 0.9966, 0.5605, 0.9966, 0.501, 0.97, 0.5286, 0.003176, 0.2802, 0.01734, 0.2354, 0.01892, 0.2966, 0.004152, 0.228, 0.01734, 0.2354, 0.003176, 0.2802, 0.9349, 0.525, 0.923, 0.5286, 0.97, 0.5286, 0.003176, 0.2802, 0.01734, 0.2354, 0.004152, 0.228, 0.9702, 0.5937, 0.9231, 0.5937, 0.9351, 0.5969, 0.7463, 0.5916, 0.7595, 0.5942, 0.7976, 0.5914, 0.7974, 0.5314, 0.783, 0.5289, 0.7459, 0.5316, 0.7595, 0.5942, 0.7831, 0.5942, 0.7976, 0.5914, 0.783, 0.5289, 0.7592, 0.5288, 0.7459, 0.5316, 0.7186, 0.8412, 0.7244, 0.8409, 0.7166, 0.7791, 0.7244, 0.8409, 0.6698, 0.853, 0.7854, 0.8452, 0.7166, 0.7791, 0.7105, 0.7791, 0.7186, 0.8412, 0.2769, 0.7919, 0.2854, 0.8551, 0.2797, 0.8551, 0.1506, 0.3002, 0.06494, 0.2967, 0.1506, 0.2819, 0.2797, 0.8551, 0.2711, 0.7924, 0.2769, 0.7919, 0.323, 0.7796, 0.2789, 0.7898, 0.2838, 0.7895, 0.2625, 0.2942, 0.2374, 0.2967, 0.2517, 0.277, 0.6566, 0.2088, 0.608, 0.1398, 0.6176, 0.1398, 0.6566, 0.2088, 0.6176, 0.1398, 0.6746, 0.2096, 0.9462, 0.2088, 0.995, 0.1398, 0.9584, 0.2063, 0.9637, 0.1398, 0.9867, 0.1398, 0.928, 0.2096, 0.6746, 0.2096, 0.6176, 0.1398, 0.6409, 0.1398, 0.8254, 0.9148, 0.8254, 0.988, 0.9112, 0.9049, 0.9959, 0.988, 0.9959, 0.9148, 0.9112, 0.9049, 0.325, 0.7797, 0.2769, 0.7919, 0.2711, 0.7924, 0.9584, 0.2063, 0.9405, 0.2189, 0.9462, 0.2088, 0.06494, 0.2967, 0.03931, 0.2942, 0.05029, 0.277, 0.2374, 0.2967, 0.1506, 0.3002, 0.1506, 0.2819, 0.9823, 0.3754, 0.9994, 0.3457, 0.9934, 0.3457, 0.5777, 0.5144, 0.5912, 0.47, 0.5975, 0.5253, 0.7244, 0.8409, 0.788, 0.8359, 0.756, 0.7882, 0.7854, 0.8452, 0.788, 0.8359, 0.7244, 0.8409, 0.7315, 0.6119, 0.7364, 0.6205, 0.7463, 0.5916, 0.09107, 0.5834, 0.006898, 0.5432, 0.01099, 0.5834, 0.4893, 0.5964, 0.493, 0.5637, 0.4883, 0.5967, 0.4849, 0.606, 0.3568, 0.5634, 0.3601, 0.606, 0.4849, 0.606, 0.4882, 0.5634, 0.3568, 0.5634, 0.3259, 0.5815, 0.34, 0.6125, 0.327, 0.6053, 0.7144, 0.5565, 0.7131, 0.5815, 0.3247, 0.5565, 0.97, 0.8785, 0.8387, 0.8815, 0.9813, 0.8797, 0.004762, 0.542, 0.1732, 0.6868, 0.004883, 0.6868, 0.004762, 0.542, 0.1732, 0.542, 0.1732, 0.6868, 0.1747, 0.5432, 0.09107, 0.5834, 0.1711, 0.5834, 0.006898, 0.5432, 0.09107, 0.5834, 0.1747, 0.5432, 0.9951, 0.7963, 0.9968, 0.8471, 0.9739, 0.8533, 0.1729, 0.6713, 0.006105, 0.6868, 0.006594, 0.6713, 0.7131, 0.5815, 0.3259, 0.5815, 0.3247, 0.5565, 0.1738, 0.6868, 0.006105, 0.6868, 0.1729, 0.6713, 0.005434, 0.6517, 0.004883, 0.6868, 0.1754, 0.6868, 0.1754, 0.6868, 0.1736, 0.6517, 0.005434, 0.6517, 0.7131, 0.5815, 0.7121, 0.6053, 0.699, 0.6125, 0.5486, 0.5716, 0.6861, 0.6042, 0.5523, 0.6042, 0.6899, 0.5716, 0.6861, 0.6042, 0.5486, 0.5716, 0.1174, 0.6146, 0.1348, 0.6487, 0.1151, 0.6155, 0.1174, 0.6146, 0.1151, 0.6155, 0.1348, 0.6487, 0.2738, 0.1739, 0.2746, 0.1754, 0.2769, 0.176, 0.2738, 0.1619, 0.2738, 0.172, 0.2769, 0.176, 0.2738, 0.1739, 0.2769, 0.176, 0.2738, 0.172, 0.3002, 0.1619, 0.2969, 0.176, 0.3002, 0.172, 0.3002, 0.172, 0.2969, 0.176, 0.3002, 0.1739, 0.2998, 0.1754, 0.3002, 0.1739, 0.2969, 0.176, 0.3021, 0.1411, 0.3002, 0.1404, 0.2974, 0.1474, 0.271, 0.1411, 0.2767, 0.1474, 0.2738, 0.1404, 0.9926, 0.9047, 0.9151, 0.9047, 0.9151, 0.9588, 0.9926, 0.9047, 0.9151, 0.9588, 0.9926, 0.9588, 0.995, 0.9825, 0.9144, 0.9825, 0.9144, 0.9877, 0.9138, 0.9399, 0.9138, 0.9064, 0.9939, 0.9399, 0.995, 0.9131, 0.995, 0.9877, 0.9144, 0.9131, 0.9127, 0.8976, 0.9127, 0.988, 0.9127, 0.9887, 0.9939, 0.9399, 0.9138, 0.9064, 0.9939, 0.9064, 0.9079, 0.9054, 0.8281, 0.9054, 0.8281, 0.9584, 0.9079, 0.9054, 0.8281, 0.9584, 0.9079, 0.9584, 0.9089, 0.9816, 0.8242, 0.9816, 0.8242, 0.9863, 0.8308, 0.9332, 0.8308, 0.9049, 0.9097, 0.9332, 0.9089, 0.9161, 0.9089, 0.9863, 0.8242, 0.9161, 0.8272, 0.8967, 0.8272, 0.9877, 0.8272, 0.9882, 0.9097, 0.9332, 0.8308, 0.9049, 0.9097, 0.9049, 0.594, 0.3347, 0.595, 0.4469, 0.5881, 0.4585, 0.3067, 0.3369, 0.3148, 0.4607, 0.3077, 0.4487, 0.5837, 0.3687, 0.594, 0.3347, 0.5881, 0.4585, 0.5837, 0.3687, 0.5938, 0.2989, 0.594, 0.3347, 0.3225, 0.4386, 0.3407, 0.414, 0.4504, 0.4443, 0.3064, 0.301, 0.3275, 0.3611, 0.3176, 0.3709, 0.5741, 0.3591, 0.5619, 0.4128, 0.4504, 0.4443, 0.9939, 0.9343, 0.9939, 0.907, 0.8253, 0.9343, 0.9965, 0.9045, 0.9909, 0.9878, 0.9965, 0.9902, 0.8253, 0.9343, 0.9939, 0.907, 0.8253, 0.907, 0.9112, 0.9049, 0.8254, 0.988, 0.9959, 0.988, 0.9909, 0.9878, 0.9965, 0.9045, 0.9106, 0.9045, 0.8018, 0.2146, 0.9637, 0.1398, 0.928, 0.2096, 0.8018, 0.2146, 0.8018, 0.1398, 0.9637, 0.1398, 0.8018, 0.2146, 0.6409, 0.1398, 0.8018, 0.1398, 0.8018, 0.2146, 0.6746, 0.2096, 0.6409, 0.1398, 0.6081, 0.51, 0.7163, 0.5434, 0.7163, 0.51, 0.6081, 0.51, 0.7163, 0.5434, 0.7163, 0.51, 0.6081, 0.51, 0.7163, 0.5434, 0.7163, 0.51, 0.6081, 0.51, 0.7163, 0.5434, 0.7163, 0.51, 0.6081, 0.51, 0.6081, 0.5434, 0.7163, 0.5434, 0.6081, 0.51, 0.6081, 0.5434, 0.7163, 0.5434, 0.6081, 0.51, 0.6081, 0.5434, 0.7163, 0.5434, 0.6081, 0.51, 0.6081, 0.5434, 0.7163, 0.5434, 0.6089, 0.511, 0.717, 0.5432, 0.717, 0.511, 0.6089, 0.511, 0.717, 0.5432, 0.717, 0.511, 0.6089, 0.511, 0.717, 0.5432, 0.717, 0.511, 0.6089, 0.511, 0.717, 0.5432, 0.717, 0.511, 0.6089, 0.511, 0.6089, 0.5432, 0.717, 0.5432, 0.6089, 0.511, 0.6089, 0.5432, 0.717, 0.5432, 0.6089, 0.511, 0.6089, 0.5432, 0.717, 0.5432, 0.6089, 0.511, 0.6089, 0.5432, 0.717, 0.5432, 0.6089, 0.511, 0.717, 0.5432, 0.717, 0.511, 0.6089, 0.511, 0.717, 0.5432, 0.717, 0.511, 0.6089, 0.511, 0.717, 0.5432, 0.717, 0.511, 0.6089, 0.511, 0.717, 0.5432, 0.717, 0.511, 0.6089, 0.511, 0.6089, 0.5432, 0.717, 0.5432, 0.6089, 0.511, 0.6089, 0.5432, 0.717, 0.5432, 0.6089, 0.511, 0.6089, 0.5432, 0.717, 0.5432, 0.6089, 0.511, 0.6089, 0.5432, 0.717, 0.5432, 0.6089, 0.511, 0.717, 0.5432, 0.717, 0.511, 0.6089, 0.511, 0.717, 0.5432, 0.717, 0.511, 0.6089, 0.511, 0.717, 0.5432, 0.717, 0.511, 0.6089, 0.511, 0.717, 0.5432, 0.717, 0.511, 0.6089, 0.511, 0.6089, 0.5432, 0.717, 0.5432, 0.6089, 0.511, 0.6089, 0.5432, 0.717, 0.5432, 0.6089, 0.511, 0.6089, 0.5432, 0.717, 0.5432, 0.6089, 0.511, 0.6089, 0.5432, 0.717, 0.5432])
me_body_prm0_ma_material.materials.append(mat_material_1bo)
me_body_prm0_ma_material.use_remesh_preserve_volume = False
me_body_prm0_ma_material.use_remesh_preserve_attributes = False
me_body_prm0_ma_material.use_mirror_vertex_groups = False
me_body_prm0_ma_material.update()

# ---- objects
ob_body_prm0_ma_material = bpy.data.objects.new('body.prm0_Ma_Material', me_body_prm0_ma_material)
ob_lamp = bpy.data.objects.new('Lamp', light_spot)
ob_camera = bpy.data.objects.new('Camera', cam_camera)

# ---- transforms, parenting, visibility, modifiers, constraints
ob_body_prm0_ma_material.location = (0.0, 0.0, 0.0)
ob_body_prm0_ma_material.rotation_euler = (-3.142, -3.142, 8.742e-08)
ob_body_prm0_ma_material.lock_rotations_4d = False
ob_body_prm0_ma_material.empty_display_type = 'ARROWS'
ob_body_prm0_ma_material.lineart.crease_threshold = 0.0
ob_lamp.location = (4.076, 1.005, 5.904)
ob_lamp.rotation_euler = (0.6503, 0.05522, 1.866)
ob_lamp.lock_rotations_4d = False
ob_lamp.empty_display_type = 'ARROWS'
ob_lamp.color = (0.0, 0.0, 0.0, 0.0)
ob_lamp.lineart.crease_threshold = 0.0
ob_camera.location = (7.481, -6.508, 5.344)
ob_camera.rotation_euler = (1.109, 0.01082, 0.8149)
ob_camera.lock_rotations_4d = False
ob_camera.empty_display_type = 'ARROWS'
ob_camera.color = (0.0, 0.0, 0.0, 0.0)
ob_camera.display_type = 'WIRE'
ob_camera.lineart.crease_threshold = 0.0

# ---- collection membership
col_collection_1.objects.link(ob_body_prm0_ma_material)
col_collection_1.objects.link(ob_lamp)
col_collection_1.objects.link(ob_camera)

# ---- scene / render settings (as saved in the file)
scene.camera = ob_camera
scene.frame_start = 1; scene.frame_end = 250; scene.frame_set(1)
scene.render.engine = 'BLENDER_EEVEE_NEXT'
scene.render.image_settings.file_format = 'JPEG'
scene.render.image_settings.color_mode = 'RGB'
scene.render.image_settings.compression = 90
scene.render.resolution_x = 800
scene.render.resolution_y = 600
scene.render.pixel_aspect_x = 100.0
scene.render.pixel_aspect_y = 100.0
scene.render.fps = 25
scene.render.dither_intensity = 0.0
scene.render.use_compositing = False
scene.render.use_sequencer = False
scene.render.bake_margin = 2
scene.render.bake_bias = 0.0
scene.render.use_stamp_time = False
scene.render.use_stamp_date = False
scene.render.use_stamp_frame = False
scene.render.use_stamp_camera = False
scene.render.use_stamp_scene = False
scene.render.use_stamp_filename = False
scene.render.use_stamp_render_time = False
scene.render.stamp_font_size = 0
scene.cycles.use_denoising = False
scene.cycles.samples = 10
scene.cycles.sampling_pattern = 'TABULATED_SOBOL'
scene.cycles.light_sampling_threshold = 0.0
scene.cycles.use_adaptive_sampling = False
scene.cycles.use_light_tree = False
scene.cycles.blur_glossy = 0.0
scene.cycles.volume_bounces = 1
scene.cycles.pixel_filter_type = 'GAUSSIAN'
scene.cycles.sample_clamp_indirect = 0.0
scene.view_settings.view_transform = 'Raw'
bpy.context.view_layer.update()
